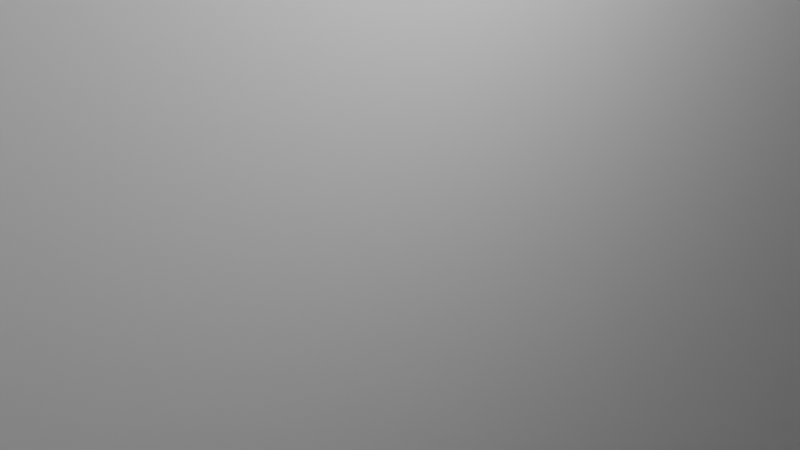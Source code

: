 # Source: BarcoComMedidas.blend  (saved by Blender 3.1.7; exported with 4.5.12 LTS)
import bpy
from mathutils import Matrix  # noqa: F401  (used for matrix-valued properties, if any)

bpy.ops.wm.read_factory_settings(use_empty=True)
scene = bpy.context.scene
scene.name = 'Scene'

# ---- collections
col_collection = bpy.data.collections.new('Collection'); scene.collection.children.link(col_collection)

# ---- world
world_world = bpy.data.worlds.new('World'); scene.world = world_world
world_world.use_nodes = True; world_world.node_tree.nodes.clear()
_N = world_world.node_tree.nodes; _L = world_world.node_tree.links
n0 = _N.new('ShaderNodeOutputWorld'); n0.name = 'World Output'; n0.location = (300, 300)
n1 = _N.new('ShaderNodeBackground'); n1.name = 'Background'; n1.location = (10, 300)
n1.inputs[0].default_value = (0.05088, 0.05088, 0.05088, 1.0)
_L.new(n1.outputs[0], n0.inputs[0])
n0.is_active_output = True
world_world.color = (0.05088, 0.05088, 0.05088)
world_world.use_sun_shadow = False
world_world.sun_shadow_jitter_overblur = 0.0

# ---- cameras
cam_camera = bpy.data.cameras.new('Camera')
cam_camera.clip_end = 100.0
cam_camera.ortho_scale = 7.314

# ---- lights
light_light = bpy.data.lights.new('Light', 'POINT')
light_light.transmission_factor = 0.0
light_light.energy = 1000.0
light_light.shadow_soft_size = 0.1
light_light.shadow_maximum_resolution = 0.006
light_light.use_absolute_resolution = True

# ---- meshes
me_cube = bpy.data.meshes.new('Cube')
me_cube.from_pydata([(-0.9527, -1.0, -1.008), (-1.0, -1.0, 1.0), (-0.9527, 1.0, -1.008), (-1.0, 1.0, 1.0), (0.9823, -1.0, -0.9461), (1.0, -1.0, 1.0), (0.9823, 1.0, -0.9461), (1.0, 1.0, 1.0), (0.0, 1.0, -1.0), (0.0, 1.0, 1.0), (0.0, -1.0, -1.0), (0.0, -1.0, 1.0), (-1.0, -1.0, 0.0), (-1.0, 1.0, 0.0), (1.0, 1.0, 0.0), (1.0, -1.0, 0.0), (0.0, 1.0, 0.0), (0.5, 1.0, 1.0), (0.5, -1.0, -1.0), (0.5, 1.0, -1.0), (0.5, -1.0, 1.0), (0.5, 1.0, 0.0), (0.75, 1.0, 1.0), (0.75, -1.0, -1.0), (0.75, 1.0, 0.0), (0.75, 1.0, -1.0), (0.75, -1.0, 1.0), (0.25, 1.0, -1.0), (0.25, -1.0, 1.0), (0.25, 1.0, 1.0), (0.25, -1.0, -1.0), (0.25, 1.0, 0.0), (0.125, 1.0, -1.0), (0.125, -1.0, 1.0), (0.125, 1.0, 1.0), (0.125, -1.0, -1.0), (0.125, 1.0, 0.0), (-0.5, 1.0, -1.0), (-0.5, -1.0, 1.0), (-0.5, 1.0, 1.0), (-0.5, -1.0, -1.0), (-0.5, 1.0, 0.0), (-0.25, 1.0, 1.0), (-0.25, -1.0, -1.0), (-0.25, 1.0, 0.0), (-0.25, 1.0, -1.0), (-0.25, -1.0, 1.0), (-0.375, 1.0, -1.0), (-0.375, -1.0, 1.0), (-0.375, 1.0, 1.0), (-0.375, -1.0, -1.0), (-0.375, 1.0, 0.0), (-0.125, 1.0, 1.0), (-0.125, -1.0, -1.0), (-0.125, 1.0, 0.0), (-0.125, 1.0, -1.0), (-0.125, -1.0, 1.0), (-0.75, 1.0, -1.0), (-0.75, -1.0, 1.0), (-0.75, 1.0, 1.0), (-0.75, -1.0, -1.0), (-0.75, 1.0, 0.0), (-0.625, 1.0, 1.0), (-0.625, -1.0, -1.0), (-0.625, 1.0, 0.0), (-0.625, 1.0, -1.0), (-0.625, -1.0, 1.0), (-0.875, 1.0, -1.0), (-0.875, -1.0, 1.0), (-0.875, -1.0, 0.0), (-0.875, 1.0, 1.0), (-0.875, -1.0, -1.0), (-0.875, 1.0, 0.0), (0.375, 1.0, 1.0), (0.375, -1.0, -1.0), (0.375, 1.0, 0.0), (0.375, 1.0, -1.0), (0.375, -1.0, 1.0), (0.625, 1.0, -1.0), (0.625, -1.0, 1.0), (0.625, 1.0, 1.0), (0.625, -1.0, -1.0), (0.625, 1.0, 0.0), (0.875, 1.0, 1.0), (0.875, -1.0, -1.0), (0.875, 1.0, 0.0), (0.875, 1.0, -1.0), (0.875, -1.0, 1.0), (-0.9527, 1.094e-09, -1.008), (-1.0, 0.0, 1.0), (0.9823, -7.244e-09, -0.9461), (1.0, 0.0, 1.0), (0.0, 0.0, 1.0), (0.0, 0.0, -1.0), (1.0, 0.0, 0.0), (-1.0, 0.0, 0.0), (0.5, 0.0, 1.0), (0.5, 0.0, -1.0), (0.75, 0.0, 1.0), (0.75, 0.0, -1.0), (0.25, 0.0, -1.0), (0.25, 0.0, 1.0), (0.125, 0.0, -1.0), (0.125, 0.0, 1.0), (-0.5, 0.0, -1.0), (-0.5, 0.0, 1.0), (-0.25, 0.0, 1.0), (-0.25, 0.0, -1.0), (-0.375, 0.0, -1.0), (-0.375, 0.0, 1.0), (-0.125, 0.0, 1.0), (-0.125, 0.0, -1.0), (-0.75, 0.0, -1.0), (-0.75, 0.0, 1.0), (-0.625, 0.0, 1.0), (-0.625, 0.0, -1.0), (-0.875, 0.0, -1.0), (-0.875, 0.0, 1.0), (0.375, 0.0, 1.0), (0.375, 0.0, -1.0), (0.625, 0.0, -1.0), (0.625, 0.0, 1.0), (0.875, 0.0, 1.0), (0.875, 0.0, -1.0), (-0.9764, -1.0, -0.9756), (-0.9764, 1.0, -0.9756), (-0.9764, -3.282e-09, -0.9756), (-0.9919, -1.0, -0.951), (-0.9919, 1.0, -0.951), (-0.9919, -6.58e-09, -0.951), (-1.013, -1.0, -0.9128), (-1.013, 1.0, -0.9128), (-1.013, -1.171e-08, -0.9128), (-1.034, -1.0, -0.8801), (-1.034, 1.0, -0.8801), (-1.034, -1.611e-08, -0.8801), (-1.052, -1.0, -0.8338), (-1.052, 1.0, -0.8338), (-1.052, -2.234e-08, -0.8338), (-1.068, -1.0, -0.7874), (-1.068, 1.0, -0.7874), (-1.068, -2.856e-08, -0.7874), (-1.081, -1.0, -0.7247), (-1.081, 1.0, -0.7247), (-1.081, -3.699e-08, -0.7247), (-1.084, -1.0, -0.7083), (-1.084, 1.0, -0.7083), (-1.084, -3.919e-08, -0.7083), (-1.089, -1.0, -0.6783), (-1.089, 1.0, -0.6783), (-1.089, -4.322e-08, -0.6783), (-1.096, -1.0, -0.6292), (-1.096, 1.0, -0.6292), (-1.096, -4.982e-08, -0.6292), (-1.104, -1.0, -0.542), (-1.104, 1.0, -0.542), (-1.104, -6.154e-08, -0.542), (-1.11, -1.0, -0.4329), (-1.11, 1.0, -0.4329), (-1.11, -7.62e-08, -0.4329), (-1.113, -1.0, -0.3129), (-1.113, 1.0, -0.3129), (-1.113, -9.232e-08, -0.3129), (-1.115, -1.0, -0.1547), (-1.115, 1.0, -0.1547), (-1.115, -1.136e-07, -0.1547), (-1.116, -1.0, 0.04438), (-1.116, 1.0, 0.04438), (-1.116, -1.403e-07, 0.04438), (-1.116, -1.0, 0.1916), (-1.116, 1.0, 0.1916), (-1.116, -1.601e-07, 0.1916), (-1.117, -1.0, 0.5462), (-1.117, 1.0, 0.5462), (-1.117, -2.077e-07, 0.5462), (-1.118, -1.0, 1.168), (-1.118, 1.0, 1.168), (-1.118, -2.913e-07, 1.168), (-1.12, -1.0, 1.392), (-1.12, 1.0, 1.392), (-1.12, -3.213e-07, 1.392), (-1.122, -1.0, 1.719), (-1.122, 1.0, 1.719), (-1.122, -3.653e-07, 1.719), (-1.122, -1.0, 1.915), (-1.122, 1.0, 1.915), (-1.122, -3.917e-07, 1.915), (-1.096, -1.0, 1.893), (-1.096, 1.0, 1.893), (-1.096, -3.888e-07, 1.893), (-1.08, -1.0, 1.882), (-1.08, 1.0, 1.882), (-1.08, -3.873e-07, 1.882), (-1.058, -1.0, 1.863), (-1.058, 1.0, 1.863), (-1.058, -3.847e-07, 1.863), (-1.033, -1.0, 1.842), (-1.033, 1.0, 1.842), (-1.033, -3.818e-07, 1.842), (-1.018, -1.0, 1.836), (-1.018, 1.0, 1.836), (-1.018, -3.811e-07, 1.836), (-1.014, -1.0, 1.812), (-1.014, 1.0, 1.812), (-1.014, -3.778e-07, 1.812), (-1.006, -1.0, 1.776), (-1.006, 1.0, 1.776), (-1.006, -3.73e-07, 1.776), (-1.001, -1.0, 1.757), (-1.001, 1.0, 1.757), (-1.001, -3.704e-07, 1.757), (-0.9931, -1.0, 1.724), (-0.9931, 1.0, 1.724), (-0.9931, -3.66e-07, 1.724), (-0.9874, -1.0, 1.716), (-0.9874, 1.0, 1.716), (-0.9874, -3.649e-07, 1.716), (-0.9814, -1.0, 1.697), (-0.9814, 1.0, 1.697), (-0.9814, -3.624e-07, 1.697), (-0.9542, -1.0, 1.667), (-0.9542, 1.0, 1.667), (-0.9542, -3.583e-07, 1.667), (-0.9314, -1.0, 1.64), (-0.9314, 1.0, 1.64), (-0.9314, -3.547e-07, 1.64), (-0.9102, -1.0, 1.629), (-0.9102, 1.0, 1.629), (-0.9102, -3.532e-07, 1.629), (-0.8915, -1.0, 1.615), (-0.8915, 1.0, 1.615), (-0.8915, -3.514e-07, 1.615), (-0.8669, -1.0, 1.596), (-0.8669, 1.0, 1.596), (-0.8669, -3.488e-07, 1.596), (-0.8399, -1.0, 1.585), (-0.8399, 1.0, 1.585), (-0.8399, -3.473e-07, 1.585), (-0.8121, -1.0, 1.562), (-0.8121, 1.0, 1.562), (-0.8121, -3.442e-07, 1.562), (-0.7511, -1.0, 1.534), (-0.7511, 1.0, 1.534), (-0.7511, -3.405e-07, 1.534), (-0.7123, -1.0, 1.515), (-0.7123, 1.0, 1.515), (-0.7123, -3.378e-07, 1.515), (-0.6781, -1.0, 1.491), (-0.6781, 1.0, 1.491), (-0.6781, -3.347e-07, 1.491), (-0.6439, -1.0, 1.483), (-0.6439, 1.0, 1.483), (-0.6439, -3.336e-07, 1.483), (-0.6107, -1.0, 1.46), (-0.6107, 1.0, 1.46), (-0.6107, -3.305e-07, 1.46), (-0.571, -1.0, 1.44), (-0.571, 1.0, 1.44), (-0.571, -3.278e-07, 1.44), (-0.5437, -1.0, 1.424), (-0.5437, 1.0, 1.424), (-0.5437, -3.257e-07, 1.424), (-0.5113, -1.0, 1.408), (-0.5113, 1.0, 1.408), (-0.5113, -3.236e-07, 1.408), (-0.4721, -1.0, 1.397), (-0.4721, 1.0, 1.397), (-0.4721, -3.22e-07, 1.397), (-0.4453, -1.0, 1.383), (-0.4453, 1.0, 1.383), (-0.4453, -3.201e-07, 1.383), (-0.4048, -1.0, 1.373), (-0.4048, 1.0, 1.373), (-0.4048, -3.189e-07, 1.373), (-0.3731, -1.0, 1.354), (-0.3731, 1.0, 1.354), (-0.3731, -3.163e-07, 1.354), (-0.3293, -1.0, 1.335), (-0.3293, 1.0, 1.335), (-0.3293, -3.138e-07, 1.335), (-0.2976, -1.0, 1.326), (-0.2976, 1.0, 1.326), (-0.2976, -3.125e-07, 1.326), (-0.2626, -1.0, 1.307), (-0.2626, 1.0, 1.307), (-0.2626, -3.1e-07, 1.307), (-0.221, -1.0, 1.298), (-0.221, 1.0, 1.298), (-0.221, -3.087e-07, 1.298), (-0.1871, -1.0, 1.284), (-0.1871, 1.0, 1.284), (-0.1871, -3.068e-07, 1.284), (-0.1549, -1.0, 1.274), (-0.1549, 1.0, 1.274), (-0.1549, -3.056e-07, 1.274), (-0.1264, -1.0, 1.265), (-0.1264, 1.0, 1.265), (-0.1264, -3.043e-07, 1.265), (-0.09743, -1.0, 1.265), (-0.09743, 1.0, 1.265), (-0.09743, -3.043e-07, 1.265), (-0.04624, -1.0, 1.251), (-0.04624, 1.0, 1.251), (-0.04624, -3.025e-07, 1.251), (0.009684, -1.0, 1.238), (0.009684, 1.0, 1.238), (0.009684, -3.006e-07, 1.238), (0.05852, -1.0, 1.217), (0.05852, 1.0, 1.217), (0.05852, -2.979e-07, 1.217), (0.1152, -1.0, 1.197), (0.1152, 1.0, 1.197), (0.1152, -2.952e-07, 1.197), (0.194, -1.0, 1.17), (0.194, 1.0, 1.17), (0.194, -2.915e-07, 1.17), (0.2672, -1.0, 1.163), (0.2672, 1.0, 1.163), (0.2672, -2.906e-07, 1.163), (0.3421, -1.0, 1.163), (0.3421, 1.0, 1.163), (0.3421, -2.906e-07, 1.163), (0.4539, -1.0, 1.197), (0.4539, 1.0, 1.197), (0.4539, -2.952e-07, 1.197), (0.5461, -1.0, 1.21), (0.5461, 1.0, 1.21), (0.5461, -2.97e-07, 1.21), (0.6524, -1.0, 1.244), (0.6524, 1.0, 1.244), (0.6524, -3.016e-07, 1.244), (0.7493, -1.0, 1.272), (0.7493, 1.0, 1.272), (0.7493, -3.052e-07, 1.272), (0.8501, -1.0, 1.292), (0.8501, 1.0, 1.292), (0.8501, -3.079e-07, 1.292), (0.932, -1.0, 1.312), (0.932, 1.0, 1.312), (0.932, -3.107e-07, 1.312), (1.005, -1.0, 1.353), (1.005, 1.0, 1.353), (1.005, -3.161e-07, 1.353), (1.064, -1.0, 1.373), (1.064, 1.0, 1.373), (1.064, -3.189e-07, 1.373), (1.131, -1.0, 1.4), (1.131, 1.0, 1.4), (1.131, -3.225e-07, 1.4), (1.181, -1.0, 1.407), (1.181, 1.0, 1.407), (1.181, -3.234e-07, 1.407), (1.215, -1.0, 1.421), (1.215, 1.0, 1.421), (1.215, -3.253e-07, 1.421), (1.214, -1.0, 1.17), (1.214, 1.0, 1.17), (1.214, -2.915e-07, 1.17), (1.226, -1.0, 1.156), (1.226, 1.0, 1.156), (1.226, -2.897e-07, 1.156), (1.231, -1.0, 1.082), (1.231, 1.0, 1.082), (1.231, -2.797e-07, 1.082), (1.232, -1.0, 1.007), (1.232, 1.0, 1.007), (1.232, -2.697e-07, 1.007), (1.234, -1.0, 0.9363), (1.234, 1.0, 0.9363), (1.234, -2.602e-07, 0.9363), (1.235, -1.0, 0.8459), (1.235, 1.0, 0.8459), (1.235, -2.48e-07, 0.8459), (1.236, -1.0, 0.7321), (1.236, 1.0, 0.7321), (1.236, -2.327e-07, 0.7321), (1.236, -1.0, 0.5946), (1.236, 1.0, 0.5946), (1.236, -2.143e-07, 0.5946), (1.233, -1.0, 0.4689), (1.233, 1.0, 0.4689), (1.233, -1.974e-07, 0.4689), (1.228, -1.0, 0.3629), (1.228, 1.0, 0.3629), (1.228, -1.831e-07, 0.3629), (1.217, -1.0, 0.2726), (1.217, 1.0, 0.2726), (1.217, -1.71e-07, 0.2726), (1.203, -1.0, 0.198), (1.203, 1.0, 0.198), (1.203, -1.61e-07, 0.198), (1.187, -1.0, 0.1273), (1.187, 1.0, 0.1273), (1.187, -1.515e-07, 0.1273), (1.17, -1.0, 0.06838), (1.17, 1.0, 0.06838), (1.17, -1.435e-07, 0.06838), (1.152, -1.0, 0.0134), (1.152, 1.0, 0.0134), (1.152, -1.362e-07, 0.0134), (1.141, -1.0, -0.01409), (1.141, 1.0, -0.01409), (1.141, -1.325e-07, -0.01409), (1.126, -1.0, -0.07299), (1.126, 1.0, -0.07299), (1.126, -1.246e-07, -0.07299), (1.114, -1.0, -0.1398), (1.114, 1.0, -0.1398), (1.114, -1.156e-07, -0.1398), (1.095, -1.0, -0.2536), (1.095, 1.0, -0.2536), (1.095, -1.003e-07, -0.2536), (1.081, -1.0, -0.34), (1.081, 1.0, -0.34), (1.081, -8.867e-08, -0.34), (1.064, -1.0, -0.4421), (1.064, 1.0, -0.4421), (1.064, -7.495e-08, -0.4421), (1.049, -1.0, -0.5403), (1.049, 1.0, -0.5403), (1.049, -6.176e-08, -0.5403), (1.022, -1.0, -0.7092), (1.022, 1.0, -0.7092), (1.022, -3.907e-08, -0.7092), (1.006, -1.0, -0.7956), (1.006, 1.0, -0.7956), (1.006, -2.747e-08, -0.7956), (1.0, -1.0, 1.0), (0.875, -1.0, 1.0), (0.8501, -1.0, 1.292), (0.932, -1.0, 1.312), (1.005, -1.0, 1.353)], [], [(95, 89, 3, 13), (85, 83, 7, 14), (94, 91, 5, 15), (123, 90, 4, 84), (117, 89, 1, 68), (103, 92, 11, 33), (111, 93, 10, 53), (54, 52, 9, 16), (55, 54, 16, 8), (90, 94, 15, 4), (86, 85, 14, 6), (88, 95, 13, 2), (76, 75, 21, 19), (121, 96, 20, 79), (119, 97, 18, 74), (75, 73, 17, 21), (122, 98, 26, 87), (78, 82, 24, 25), (120, 99, 23, 81), (82, 80, 22, 24), (36, 34, 29, 31), (102, 100, 30, 35), (32, 36, 31, 27), (118, 101, 28, 77), (8, 16, 36, 32), (93, 102, 35, 10), (16, 9, 34, 36), (101, 103, 33, 28), (65, 64, 41, 37), (64, 62, 39, 41), (115, 104, 40, 63), (109, 105, 38, 48), (110, 106, 46, 56), (47, 51, 44, 45), (51, 49, 42, 44), (108, 107, 43, 50), (104, 108, 50, 40), (41, 39, 49, 51), (37, 41, 51, 47), (106, 109, 48, 46), (92, 110, 56, 11), (45, 44, 54, 55), (44, 42, 52, 54), (107, 111, 53, 43), (116, 112, 60, 71), (72, 70, 59, 61), (67, 72, 61, 57), (114, 113, 58, 66), (105, 114, 66, 38), (112, 115, 63, 60), (61, 59, 62, 64), (57, 61, 64, 65), (2, 13, 72, 67), (13, 3, 70, 72), (88, 116, 71, 0), (113, 117, 68, 58), (96, 118, 77, 20), (31, 29, 73, 75), (100, 119, 74, 30), (27, 31, 75, 76), (21, 17, 80, 82), (97, 120, 81, 18), (19, 21, 82, 78), (98, 121, 79, 26), (69, 71, 60, 63, 40, 50, 43, 53, 10, 35, 30, 74, 18, 81, 23, 84, 4, 15, 5, 87, 26, 79, 20, 77, 28, 33, 11, 56, 46, 48, 38, 66, 58, 68), (91, 122, 87, 5), (25, 24, 85, 86), (99, 123, 84, 23), (24, 22, 83, 85), (25, 86, 123, 99), (7, 83, 122, 91), (22, 80, 121, 98), (19, 78, 120, 97), (27, 76, 119, 100), (17, 73, 118, 96), (59, 70, 117, 113), (2, 67, 116, 88), (57, 65, 115, 112), (39, 62, 114, 105), (62, 59, 113, 114), (67, 57, 112, 116), (45, 55, 111, 107), (9, 52, 110, 92), (42, 49, 109, 106), (37, 47, 108, 104), (47, 45, 107, 108), (52, 42, 106, 110), (49, 39, 105, 109), (65, 37, 104, 115), (29, 34, 103, 101), (8, 32, 102, 93), (73, 29, 101, 118), (32, 27, 100, 102), (78, 25, 99, 120), (83, 22, 98, 122), (76, 19, 97, 119), (80, 17, 96, 121), (0, 12, 95, 88), (6, 14, 94, 90), (55, 8, 93, 111), (34, 9, 92, 103), (70, 3, 89, 117), (86, 6, 90, 123), (14, 7, 91, 94), (12, 1, 89, 95), (2, 88, 126, 125), (125, 126, 129, 128), (128, 129, 132, 131), (131, 132, 135, 134), (134, 135, 138, 137), (137, 138, 141, 140), (140, 141, 144, 143), (143, 144, 147, 146), (146, 147, 150, 149), (149, 150, 153, 152), (152, 153, 156, 155), (155, 156, 159, 158), (158, 159, 162, 161), (161, 162, 165, 164), (164, 165, 168, 167), (167, 168, 171, 170), (170, 171, 174, 173), (173, 174, 177, 176), (176, 177, 180, 179), (179, 180, 183, 182), (182, 183, 186, 185), (185, 186, 189, 188), (184, 186, 189, 187), (188, 189, 192, 191), (187, 189, 192, 190), (191, 192, 195, 194), (190, 192, 195, 193), (194, 195, 198, 197), (193, 195, 198, 196), (197, 198, 201, 200), (196, 198, 201, 199), (200, 201, 204, 203), (199, 201, 204, 202), (203, 204, 207, 206), (202, 204, 207, 205), (206, 207, 210, 209), (205, 207, 210, 208), (209, 210, 213, 212), (208, 210, 213, 211), (212, 213, 216, 215), (211, 213, 216, 214), (215, 216, 219, 218), (214, 216, 219, 217), (218, 219, 222, 221), (217, 219, 222, 220), (221, 222, 225, 224), (220, 222, 225, 223), (224, 225, 228, 227), (223, 225, 228, 226), (227, 228, 231, 230), (226, 228, 231, 229), (230, 231, 234, 233), (229, 231, 234, 232), (233, 234, 237, 236), (232, 234, 237, 235), (236, 237, 240, 239), (235, 237, 240, 238), (239, 240, 243, 242), (238, 240, 243, 241), (242, 243, 246, 245), (241, 243, 246, 244), (245, 246, 249, 248), (244, 246, 249, 247), (248, 249, 252, 251), (247, 249, 252, 250), (251, 252, 255, 254), (250, 252, 255, 253), (254, 255, 258, 257), (253, 255, 258, 256), (257, 258, 261, 260), (256, 258, 261, 259), (260, 261, 264, 263), (259, 261, 264, 262), (263, 264, 267, 266), (262, 264, 267, 265), (266, 267, 270, 269), (265, 267, 270, 268), (269, 270, 273, 272), (268, 270, 273, 271), (272, 273, 276, 275), (271, 273, 276, 274), (275, 276, 279, 278), (274, 276, 279, 277), (278, 279, 282, 281), (277, 279, 282, 280), (281, 282, 285, 284), (280, 282, 285, 283), (284, 285, 288, 287), (283, 285, 288, 286), (287, 288, 291, 290), (286, 288, 291, 289), (290, 291, 294, 293), (289, 291, 294, 292), (293, 294, 297, 296), (292, 294, 297, 295), (296, 297, 300, 299), (295, 297, 300, 298), (299, 300, 303, 302), (298, 300, 303, 301), (302, 303, 306, 305), (301, 303, 306, 304), (305, 306, 309, 308), (304, 306, 309, 307), (308, 309, 312, 311), (307, 309, 312, 310), (311, 312, 315, 314), (310, 312, 315, 313), (314, 315, 318, 317), (313, 315, 318, 316), (317, 318, 321, 320), (316, 318, 321, 319), (320, 321, 324, 323), (319, 321, 324, 322), (323, 324, 327, 326), (322, 324, 327, 325), (326, 327, 330, 329), (325, 327, 330, 328), (329, 330, 333, 332), (328, 330, 333, 331), (332, 333, 336, 335), (331, 333, 336, 334), (335, 336, 339, 338), (334, 336, 339, 337), (338, 339, 342, 341), (337, 339, 342, 340), (341, 342, 345, 344), (340, 342, 345, 343), (344, 345, 348, 347), (343, 345, 348, 346), (347, 348, 351, 350), (346, 348, 351, 349), (350, 351, 354, 353), (349, 351, 354, 352), (353, 354, 357, 356), (352, 354, 357, 355), (356, 357, 360, 359), (355, 357, 360, 358), (359, 360, 363, 362), (358, 360, 363, 361), (362, 363, 366, 365), (361, 363, 366, 364), (365, 366, 369, 368), (364, 366, 369, 367), (368, 369, 372, 371), (367, 369, 372, 370), (371, 372, 375, 374), (370, 372, 375, 373), (374, 375, 378, 377), (373, 375, 378, 376), (377, 378, 381, 380), (376, 378, 381, 379), (380, 381, 384, 383), (379, 381, 384, 382), (383, 384, 387, 386), (382, 384, 387, 385), (386, 387, 390, 389), (385, 387, 390, 388), (389, 390, 393, 392), (388, 390, 393, 391), (392, 393, 396, 395), (391, 393, 396, 394), (395, 396, 399, 398), (394, 396, 399, 397), (398, 399, 402, 401), (397, 399, 402, 400), (401, 402, 405, 404), (400, 402, 405, 403), (404, 405, 408, 407), (403, 405, 408, 406), (407, 408, 411, 410), (406, 408, 411, 409), (410, 411, 414, 413), (409, 411, 414, 412), (413, 414, 417, 416), (412, 414, 417, 415), (416, 417, 420, 419), (415, 417, 420, 418), (419, 420, 423, 422), (418, 420, 423, 421), (422, 423, 426, 425), (421, 423, 426, 424), (425, 426, 90, 6), (424, 426, 90, 4), (90, 4, 6), (5, 340, 343, 346, 349, 352, 355, 358, 361, 364, 367, 370, 373, 376, 379, 382, 385, 388, 391, 394, 397, 400, 403, 406, 409, 412, 415, 418, 421, 424, 15), (15, 4, 424, 421, 418, 415, 412, 409, 406, 403, 400, 397, 394, 391, 388, 385, 382, 379, 376, 373, 370, 367, 364, 361, 358, 355, 352, 349, 346, 343, 340, 5), (14, 7, 341, 344, 347, 350, 353, 356, 359, 362, 365, 368, 371, 374, 377, 380, 383, 386, 389, 392, 395, 398, 401, 404, 407, 410, 413, 416, 419, 422, 425, 6), (69, 68, 1, 226, 223, 220, 217, 214, 211, 208, 205, 202, 199, 196, 193, 190, 187, 184, 181, 178, 175, 172, 169, 166, 163, 160, 157, 154, 151, 148, 145, 142, 139, 136, 133, 130, 127, 124, 0, 71), (87, 334, 331, 328, 325, 322, 77, 20, 79, 26), (58, 68, 1, 226, 229, 232, 235, 238, 241, 244, 247, 66), (28, 33, 11, 56, 292, 295, 298, 301, 304, 307, 310, 313, 316, 319, 322, 77), (46, 48, 38, 66, 247, 250, 253, 256, 259, 262, 265, 268, 271, 274, 277, 280, 283, 286, 289, 292, 56), (87, 334, 429, 428), (431, 427, 428, 429, 430), (334, 337, 430, 429), (340, 5, 427, 431), (337, 340, 431, 430), (5, 87, 428, 427), (68, 58, 66, 247, 226, 1), (0, 88, 126, 129, 132, 135, 138, 141, 144, 147, 150, 153, 156, 159, 162, 165, 168, 171, 174, 177, 180, 183, 186, 184, 181, 178, 175, 172, 169, 166, 163, 160, 157, 154, 151, 148, 145, 142, 139, 136, 133, 130, 127, 124), (189, 186, 184, 190, 192), (356, 353, 350, 392, 389, 386, 383, 380, 377, 374, 371, 368, 365, 362, 359)])
_uv = me_cube.uv_layers.new(name='UVMap')
_uv.uv.foreach_set('vector', [0.5, 0.125, 0.625, 0.125, 0.625, 0.25, 0.5, 0.25, 0.5, 0.4844, 0.625, 0.4844, 0.625, 0.5, 0.5, 0.5, 0.5, 0.625, 0.625, 0.625, 0.625, 0.75, 0.5, 0.75, 0.3594, 0.625, 0.375, 0.625, 0.375, 0.75, 0.3594, 0.75, 0.8594, 0.625, 0.875, 0.625, 0.875, 0.75, 0.8594, 0.75, 0.7344, 0.625, 0.75, 0.625, 0.75, 0.75, 0.7344, 0.75, 0.2344, 0.625, 0.25, 0.625, 0.25, 0.75, 0.2344, 0.75, 0.5, 0.3594, 0.625, 0.3594, 0.625, 0.375, 0.5, 0.375, 0.375, 0.3594, 0.5, 0.3594, 0.5, 0.375, 0.375, 0.375, 0.375, 0.625, 0.5, 0.625, 0.5, 0.75, 0.375, 0.75, 0.375, 0.4844, 0.5, 0.4844, 0.5, 0.5, 0.375, 0.5, 0.375, 0.125, 0.5, 0.125, 0.5, 0.25, 0.375, 0.25, 0.375, 0.4219, 0.5, 0.4219, 0.5, 0.4375, 0.375, 0.4375, 0.6719, 0.625, 0.6875, 0.625, 0.6875, 0.75, 0.6719, 0.75, 0.2969, 0.625, 0.3125, 0.625, 0.3125, 0.75, 0.2969, 0.75, 0.5, 0.4219, 0.625, 0.4219, 0.625, 0.4375, 0.5, 0.4375, 0.6406, 0.625, 0.6562, 0.625, 0.6562, 0.75, 0.6406, 0.75, 0.375, 0.4531, 0.5, 0.4531, 0.5, 0.4688, 0.375, 0.4688, 0.3281, 0.625, 0.3438, 0.625, 0.3438, 0.75, 0.3281, 0.75, 0.5, 0.4531, 0.625, 0.4531, 0.625, 0.4688, 0.5, 0.4688, 0.5, 0.3906, 0.625, 0.3906, 0.625, 0.4062, 0.5, 0.4062, 0.2656, 0.625, 0.2812, 0.625, 0.2812, 0.75, 0.2656, 0.75, 0.375, 0.3906, 0.5, 0.3906, 0.5, 0.4062, 0.375, 0.4062, 0.7031, 0.625, 0.7188, 0.625, 0.7188, 0.75, 0.7031, 0.75, 0.375, 0.375, 0.5, 0.375, 0.5, 0.3906, 0.375, 0.3906, 0.25, 0.625, 0.2656, 0.625, 0.2656, 0.75, 0.25, 0.75, 0.5, 0.375, 0.625, 0.375, 0.625, 0.3906, 0.5, 0.3906, 0.7188, 0.625, 0.7344, 0.625, 0.7344, 0.75, 0.7188, 0.75, 0.375, 0.2969, 0.5, 0.2969, 0.5, 0.3125, 0.375, 0.3125, 0.5, 0.2969, 0.625, 0.2969, 0.625, 0.3125, 0.5, 0.3125, 0.1719, 0.625, 0.1875, 0.625, 0.1875, 0.75, 0.1719, 0.75, 0.7969, 0.625, 0.8125, 0.625, 0.8125, 0.75, 0.7969, 0.75, 0.7656, 0.625, 0.7812, 0.625, 0.7812, 0.75, 0.7656, 0.75, 0.375, 0.3281, 0.5, 0.3281, 0.5, 0.3438, 0.375, 0.3438, 0.5, 0.3281, 0.625, 0.3281, 0.625, 0.3438, 0.5, 0.3438, 0.2031, 0.625, 0.2188, 0.625, 0.2188, 0.75, 0.2031, 0.75, 0.1875, 0.625, 0.2031, 0.625, 0.2031, 0.75, 0.1875, 0.75, 0.5, 0.3125, 0.625, 0.3125, 0.625, 0.3281, 0.5, 0.3281, 0.375, 0.3125, 0.5, 0.3125, 0.5, 0.3281, 0.375, 0.3281, 0.7812, 0.625, 0.7969, 0.625, 0.7969, 0.75, 0.7812, 0.75, 0.75, 0.625, 0.7656, 0.625, 0.7656, 0.75, 0.75, 0.75, 0.375, 0.3438, 0.5, 0.3438, 0.5, 0.3594, 0.375, 0.3594, 0.5, 0.3438, 0.625, 0.3438, 0.625, 0.3594, 0.5, 0.3594, 0.2188, 0.625, 0.2344, 0.625, 0.2344, 0.75, 0.2188, 0.75, 0.1406, 0.625, 0.1562, 0.625, 0.1562, 0.75, 0.1406, 0.75, 0.5, 0.2656, 0.625, 0.2656, 0.625, 0.2812, 0.5, 0.2812, 0.375, 0.2656, 0.5, 0.2656, 0.5, 0.2812, 0.375, 0.2812, 0.8281, 0.625, 0.8438, 0.625, 0.8438, 0.75, 0.8281, 0.75, 0.8125, 0.625, 0.8281, 0.625, 0.8281, 0.75, 0.8125, 0.75, 0.1562, 0.625, 0.1719, 0.625, 0.1719, 0.75, 0.1562, 0.75, 0.5, 0.2812, 0.625, 0.2812, 0.625, 0.2969, 0.5, 0.2969, 0.375, 0.2812, 0.5, 0.2812, 0.5, 0.2969, 0.375, 0.2969, 0.375, 0.25, 0.5, 0.25, 0.5, 0.2656, 0.375, 0.2656, 0.5, 0.25, 0.625, 0.25, 0.625, 0.2656, 0.5, 0.2656, 0.125, 0.625, 0.1406, 0.625, 0.1406, 0.75, 0.125, 0.75, 0.8438, 0.625, 0.8594, 0.625, 0.8594, 0.75, 0.8438, 0.75, 0.6875, 0.625, 0.7031, 0.625, 0.7031, 0.75, 0.6875, 0.75, 0.5, 0.4062, 0.625, 0.4062, 0.625, 0.4219, 0.5, 0.4219, 0.2812, 0.625, 0.2969, 0.625, 0.2969, 0.75, 0.2812, 0.75, 0.375, 0.4062, 0.5, 0.4062, 0.5, 0.4219, 0.375, 0.4219, 0.5, 0.4375, 0.625, 0.4375, 0.625, 0.4531, 0.5, 0.4531, 0.3125, 0.625, 0.3281, 0.625, 0.3281, 0.75, 0.3125, 0.75, 0.375, 0.4375, 0.5, 0.4375, 0.5, 0.4531, 0.375, 0.4531, 0.6562, 0.625, 0.6719, 0.625, 0.6719, 0.75, 0.6562, 0.75, 0.5, 0.9844, 0.375, 0.9844, 0.375, 0.9688, 0.375, 0.9531, 0.375, 0.9375, 0.375, 0.9219, 0.375, 0.9062, 0.375, 0.8906, 0.375, 0.875, 0.375, 0.8594, 0.375, 0.8438, 0.375, 0.8281, 0.375, 0.8125, 0.375, 0.7969, 0.375, 0.7812, 0.375, 0.7656, 0.375, 0.75, 0.5, 0.75, 0.625, 0.75, 0.625, 0.7656, 0.625, 0.7812, 0.625, 0.7969, 0.625, 0.8125, 0.625, 0.8281, 0.625, 0.8438, 0.625, 0.8594, 0.625, 0.875, 0.625, 0.8906, 0.625, 0.9062, 0.625, 0.9219, 0.625, 0.9375, 0.625, 0.9531, 0.625, 0.9688, 0.625, 0.9844, 0.625, 0.625, 0.6406, 0.625, 0.6406, 0.75, 0.625, 0.75, 0.375, 0.4688, 0.5, 0.4688, 0.5, 0.4844, 0.375, 0.4844, 0.3438, 0.625, 0.3594, 0.625, 0.3594, 0.75, 0.3438, 0.75, 0.5, 0.4688, 0.625, 0.4688, 0.625, 0.4844, 0.5, 0.4844, 0.3438, 0.5, 0.3594, 0.5, 0.3594, 0.625, 0.3438, 0.625, 0.625, 0.5, 0.6406, 0.5, 0.6406, 0.625, 0.625, 0.625, 0.6562, 0.5, 0.6719, 0.5, 0.6719, 0.625, 0.6562, 0.625, 0.3125, 0.5, 0.3281, 0.5, 0.3281, 0.625, 0.3125, 0.625, 0.2812, 0.5, 0.2969, 0.5, 0.2969, 0.625, 0.2812, 0.625, 0.6875, 0.5, 0.7031, 0.5, 0.7031, 0.625, 0.6875, 0.625, 0.8438, 0.5, 0.8594, 0.5, 0.8594, 0.625, 0.8438, 0.625, 0.125, 0.5, 0.1406, 0.5, 0.1406, 0.625, 0.125, 0.625, 0.1562, 0.5, 0.1719, 0.5, 0.1719, 0.625, 0.1562, 0.625, 0.8125, 0.5, 0.8281, 0.5, 0.8281, 0.625, 0.8125, 0.625, 0.8281, 0.5, 0.8438, 0.5, 0.8438, 0.625, 0.8281, 0.625, 0.1406, 0.5, 0.1562, 0.5, 0.1562, 0.625, 0.1406, 0.625, 0.2188, 0.5, 0.2344, 0.5, 0.2344, 0.625, 0.2188, 0.625, 0.75, 0.5, 0.7656, 0.5, 0.7656, 0.625, 0.75, 0.625, 0.7812, 0.5, 0.7969, 0.5, 0.7969, 0.625, 0.7812, 0.625, 0.1875, 0.5, 0.2031, 0.5, 0.2031, 0.625, 0.1875, 0.625, 0.2031, 0.5, 0.2188, 0.5, 0.2188, 0.625, 0.2031, 0.625, 0.7656, 0.5, 0.7812, 0.5, 0.7812, 0.625, 0.7656, 0.625, 0.7969, 0.5, 0.8125, 0.5, 0.8125, 0.625, 0.7969, 0.625, 0.1719, 0.5, 0.1875, 0.5, 0.1875, 0.625, 0.1719, 0.625, 0.7188, 0.5, 0.7344, 0.5, 0.7344, 0.625, 0.7188, 0.625, 0.25, 0.5, 0.2656, 0.5, 0.2656, 0.625, 0.25, 0.625, 0.7031, 0.5, 0.7188, 0.5, 0.7188, 0.625, 0.7031, 0.625, 0.2656, 0.5, 0.2812, 0.5, 0.2812, 0.625, 0.2656, 0.625, 0.3281, 0.5, 0.3438, 0.5, 0.3438, 0.625, 0.3281, 0.625, 0.6406, 0.5, 0.6562, 0.5, 0.6562, 0.625, 0.6406, 0.625, 0.2969, 0.5, 0.3125, 0.5, 0.3125, 0.625, 0.2969, 0.625, 0.6719, 0.5, 0.6875, 0.5, 0.6875, 0.625, 0.6719, 0.625, 0.375, 0.0, 0.5, 0.0, 0.5, 0.125, 0.375, 0.125, 0.375, 0.5, 0.5, 0.5, 0.5, 0.625, 0.375, 0.625, 0.2344, 0.5, 0.25, 0.5, 0.25, 0.625, 0.2344, 0.625, 0.7344, 0.5, 0.75, 0.5, 0.75, 0.625, 0.7344, 0.625, 0.8594, 0.5, 0.875, 0.5, 0.875, 0.625, 0.8594, 0.625, 0.3594, 0.5, 0.375, 0.5, 0.375, 0.625, 0.3594, 0.625, 0.5, 0.5, 0.625, 0.5, 0.625, 0.625, 0.5, 0.625, 0.5, 0.0, 0.625, 0.0, 0.625, 0.125, 0.5, 0.125, 0.375, 0.25, 0.375, 0.125, 0.375, 0.125, 0.375, 0.25, 0.375, 0.25, 0.375, 0.125, 0.375, 0.125, 0.375, 0.25, 0.375, 0.25, 0.375, 0.125, 0.375, 0.125, 0.375, 0.25, 0.375, 0.25, 0.375, 0.125, 0.375, 0.125, 0.375, 0.25, 0.375, 0.25, 0.375, 0.125, 0.375, 0.125, 0.375, 0.25, 0.375, 0.25, 0.375, 0.125, 0.375, 0.125, 0.375, 0.25, 0.375, 0.25, 0.375, 0.125, 0.375, 0.125, 0.375, 0.25, 0.375, 0.25, 0.375, 0.125, 0.375, 0.125, 0.375, 0.25, 0.375, 0.25, 0.375, 0.125, 0.375, 0.125, 0.375, 0.25, 0.375, 0.25, 0.375, 0.125, 0.375, 0.125, 0.375, 0.25, 0.375, 0.25, 0.375, 0.125, 0.375, 0.125, 0.375, 0.25, 0.375, 0.25, 0.375, 0.125, 0.375, 0.125, 0.375, 0.25, 0.375, 0.25, 0.375, 0.125, 0.375, 0.125, 0.375, 0.25, 0.375, 0.25, 0.375, 0.125, 0.375, 0.125, 0.375, 0.25, 0.375, 0.25, 0.375, 0.125, 0.375, 0.125, 0.375, 0.25, 0.375, 0.25, 0.375, 0.125, 0.375, 0.125, 0.375, 0.25, 0.375, 0.25, 0.375, 0.125, 0.375, 0.125, 0.375, 0.25, 0.375, 0.25, 0.375, 0.125, 0.375, 0.125, 0.375, 0.25, 0.375, 0.25, 0.375, 0.125, 0.375, 0.125, 0.375, 0.25, 0.375, 0.25, 0.375, 0.125, 0.375, 0.125, 0.375, 0.25, 0.375, 0.25, 0.375, 0.125, 0.375, 0.125, 0.375, 0.25, 0.375, 0.25, 0.375, 0.125, 0.375, 0.125, 0.375, 0.25, 0.125, 0.75, 0.125, 0.625, 0.125, 0.625, 0.125, 0.75, 0.375, 0.25, 0.375, 0.125, 0.375, 0.125, 0.375, 0.25, 0.125, 0.75, 0.125, 0.625, 0.125, 0.625, 0.125, 0.75, 0.375, 0.25, 0.375, 0.125, 0.375, 0.125, 0.375, 0.25, 0.125, 0.75, 0.125, 0.625, 0.125, 0.625, 0.125, 0.75, 0.375, 0.25, 0.375, 0.125, 0.375, 0.125, 0.375, 0.25, 0.125, 0.75, 0.125, 0.625, 0.125, 0.625, 0.125, 0.75, 0.375, 0.25, 0.375, 0.125, 0.375, 0.125, 0.375, 0.25, 0.125, 0.75, 0.125, 0.625, 0.125, 0.625, 0.125, 0.75, 0.375, 0.25, 0.375, 0.125, 0.375, 0.125, 0.375, 0.25, 0.125, 0.75, 0.125, 0.625, 0.125, 0.625, 0.125, 0.75, 0.375, 0.25, 0.375, 0.125, 0.375, 0.125, 0.375, 0.25, 0.125, 0.75, 0.125, 0.625, 0.125, 0.625, 0.125, 0.75, 0.375, 0.25, 0.375, 0.125, 0.375, 0.125, 0.375, 0.25, 0.125, 0.75, 0.125, 0.625, 0.125, 0.625, 0.125, 0.75, 0.375, 0.25, 0.375, 0.125, 0.375, 0.125, 0.375, 0.25, 0.125, 0.75, 0.125, 0.625, 0.125, 0.625, 0.125, 0.75, 0.375, 0.25, 0.375, 0.125, 0.375, 0.125, 0.375, 0.25, 0.125, 0.75, 0.125, 0.625, 0.125, 0.625, 0.125, 0.75, 0.375, 0.25, 0.375, 0.125, 0.375, 0.125, 0.375, 0.25, 0.125, 0.75, 0.125, 0.625, 0.125, 0.625, 0.125, 0.75, 0.375, 0.25, 0.375, 0.125, 0.375, 0.125, 0.375, 0.25, 0.125, 0.75, 0.125, 0.625, 0.125, 0.625, 0.125, 0.75, 0.375, 0.25, 0.375, 0.125, 0.375, 0.125, 0.375, 0.25, 0.125, 0.75, 0.125, 0.625, 0.125, 0.625, 0.125, 0.75, 0.375, 0.25, 0.375, 0.125, 0.375, 0.125, 0.375, 0.25, 0.125, 0.75, 0.125, 0.625, 0.125, 0.625, 0.125, 0.75, 0.375, 0.25, 0.375, 0.125, 0.375, 0.125, 0.375, 0.25, 0.125, 0.75, 0.125, 0.625, 0.125, 0.625, 0.125, 0.75, 0.375, 0.25, 0.375, 0.125, 0.375, 0.125, 0.375, 0.25, 0.125, 0.75, 0.125, 0.625, 0.125, 0.625, 0.125, 0.75, 0.375, 0.25, 0.375, 0.125, 0.375, 0.125, 0.375, 0.25, 0.125, 0.75, 0.125, 0.625, 0.125, 0.625, 0.125, 0.75, 0.375, 0.25, 0.375, 0.125, 0.375, 0.125, 0.375, 0.25, 0.125, 0.75, 0.125, 0.625, 0.125, 0.625, 0.125, 0.75, 0.375, 0.25, 0.375, 0.125, 0.375, 0.125, 0.375, 0.25, 0.125, 0.75, 0.125, 0.625, 0.125, 0.625, 0.125, 0.75, 0.375, 0.25, 0.375, 0.125, 0.375, 0.125, 0.375, 0.25, 0.125, 0.75, 0.125, 0.625, 0.125, 0.625, 0.125, 0.75, 0.375, 0.25, 0.375, 0.125, 0.375, 0.125, 0.375, 0.25, 0.125, 0.75, 0.125, 0.625, 0.125, 0.625, 0.125, 0.75, 0.375, 0.25, 0.375, 0.125, 0.375, 0.125, 0.375, 0.25, 0.125, 0.75, 0.125, 0.625, 0.125, 0.625, 0.125, 0.75, 0.375, 0.25, 0.375, 0.125, 0.375, 0.125, 0.375, 0.25, 0.125, 0.75, 0.125, 0.625, 0.125, 0.625, 0.125, 0.75, 0.375, 0.25, 0.375, 0.125, 0.375, 0.125, 0.375, 0.25, 0.125, 0.75, 0.125, 0.625, 0.125, 0.625, 0.125, 0.75, 0.375, 0.25, 0.375, 0.125, 0.375, 0.125, 0.375, 0.25, 0.125, 0.75, 0.125, 0.625, 0.125, 0.625, 0.125, 0.75, 0.375, 0.25, 0.375, 0.125, 0.375, 0.125, 0.375, 0.25, 0.125, 0.75, 0.125, 0.625, 0.125, 0.625, 0.125, 0.75, 0.375, 0.25, 0.375, 0.125, 0.375, 0.125, 0.375, 0.25, 0.125, 0.75, 0.125, 0.625, 0.125, 0.625, 0.125, 0.75, 0.375, 0.25, 0.375, 0.125, 0.375, 0.125, 0.375, 0.25, 0.125, 0.75, 0.125, 0.625, 0.125, 0.625, 0.125, 0.75, 0.375, 0.25, 0.375, 0.125, 0.375, 0.125, 0.375, 0.25, 0.125, 0.75, 0.125, 0.625, 0.125, 0.625, 0.125, 0.75, 0.375, 0.25, 0.375, 0.125, 0.375, 0.125, 0.375, 0.25, 0.125, 0.75, 0.125, 0.625, 0.125, 0.625, 0.125, 0.75, 0.375, 0.25, 0.375, 0.125, 0.375, 0.125, 0.375, 0.25, 0.125, 0.75, 0.125, 0.625, 0.125, 0.625, 0.125, 0.75, 0.375, 0.25, 0.375, 0.125, 0.375, 0.125, 0.375, 0.25, 0.125, 0.75, 0.125, 0.625, 0.125, 0.625, 0.125, 0.75, 0.375, 0.25, 0.375, 0.125, 0.375, 0.125, 0.375, 0.25, 0.125, 0.75, 0.125, 0.625, 0.125, 0.625, 0.125, 0.75, 0.375, 0.25, 0.375, 0.125, 0.375, 0.125, 0.375, 0.25, 0.125, 0.75, 0.125, 0.625, 0.125, 0.625, 0.125, 0.75, 0.375, 0.25, 0.375, 0.125, 0.375, 0.125, 0.375, 0.25, 0.125, 0.75, 0.125, 0.625, 0.125, 0.625, 0.125, 0.75, 0.375, 0.25, 0.375, 0.125, 0.375, 0.125, 0.375, 0.25, 0.125, 0.75, 0.125, 0.625, 0.125, 0.625, 0.125, 0.75, 0.375, 0.25, 0.375, 0.125, 0.375, 0.125, 0.375, 0.25, 0.125, 0.75, 0.125, 0.625, 0.125, 0.625, 0.125, 0.75, 0.375, 0.25, 0.375, 0.125, 0.375, 0.125, 0.375, 0.25, 0.125, 0.75, 0.125, 0.625, 0.125, 0.625, 0.125, 0.75, 0.375, 0.25, 0.375, 0.125, 0.375, 0.125, 0.375, 0.25, 0.125, 0.75, 0.125, 0.625, 0.125, 0.625, 0.125, 0.75, 0.375, 0.25, 0.375, 0.125, 0.375, 0.125, 0.375, 0.25, 0.125, 0.75, 0.125, 0.625, 0.125, 0.625, 0.125, 0.75, 0.375, 0.25, 0.375, 0.125, 0.375, 0.125, 0.375, 0.25, 0.125, 0.75, 0.125, 0.625, 0.125, 0.625, 0.125, 0.75, 0.375, 0.25, 0.375, 0.125, 0.375, 0.125, 0.375, 0.25, 0.125, 0.75, 0.125, 0.625, 0.125, 0.625, 0.125, 0.75, 0.375, 0.25, 0.375, 0.125, 0.375, 0.125, 0.375, 0.25, 0.125, 0.75, 0.125, 0.625, 0.125, 0.625, 0.125, 0.75, 0.375, 0.25, 0.375, 0.125, 0.375, 0.125, 0.375, 0.25, 0.125, 0.75, 0.125, 0.625, 0.125, 0.625, 0.125, 0.75, 0.375, 0.25, 0.375, 0.125, 0.375, 0.125, 0.375, 0.25, 0.125, 0.75, 0.125, 0.625, 0.125, 0.625, 0.125, 0.75, 0.375, 0.25, 0.375, 0.125, 0.375, 0.125, 0.375, 0.25, 0.125, 0.75, 0.125, 0.625, 0.125, 0.625, 0.125, 0.75, 0.375, 0.25, 0.375, 0.125, 0.375, 0.125, 0.375, 0.25, 0.125, 0.75, 0.125, 0.625, 0.125, 0.625, 0.125, 0.75, 0.375, 0.25, 0.375, 0.125, 0.375, 0.125, 0.375, 0.25, 0.125, 0.75, 0.125, 0.625, 0.125, 0.625, 0.125, 0.75, 0.375, 0.25, 0.375, 0.125, 0.375, 0.125, 0.375, 0.25, 0.125, 0.75, 0.125, 0.625, 0.125, 0.625, 0.125, 0.75, 0.375, 0.25, 0.375, 0.125, 0.375, 0.125, 0.375, 0.25, 0.125, 0.75, 0.125, 0.625, 0.125, 0.625, 0.125, 0.75, 0.375, 0.25, 0.375, 0.125, 0.375, 0.125, 0.375, 0.25, 0.125, 0.75, 0.125, 0.625, 0.125, 0.625, 0.125, 0.75, 0.375, 0.25, 0.375, 0.125, 0.375, 0.125, 0.375, 0.25, 0.125, 0.75, 0.125, 0.625, 0.125, 0.625, 0.125, 0.75, 0.375, 0.25, 0.375, 0.125, 0.375, 0.125, 0.375, 0.25, 0.125, 0.75, 0.125, 0.625, 0.125, 0.625, 0.125, 0.75, 0.375, 0.25, 0.375, 0.125, 0.375, 0.125, 0.375, 0.25, 0.125, 0.75, 0.125, 0.625, 0.125, 0.625, 0.125, 0.75, 0.375, 0.25, 0.375, 0.125, 0.375, 0.125, 0.375, 0.25, 0.125, 0.75, 0.125, 0.625, 0.125, 0.625, 0.125, 0.75, 0.375, 0.25, 0.375, 0.125, 0.375, 0.125, 0.375, 0.25, 0.125, 0.75, 0.125, 0.625, 0.125, 0.625, 0.125, 0.75, 0.375, 0.25, 0.375, 0.125, 0.375, 0.125, 0.375, 0.25, 0.125, 0.75, 0.125, 0.625, 0.125, 0.625, 0.125, 0.75, 0.375, 0.25, 0.375, 0.125, 0.375, 0.125, 0.375, 0.25, 0.125, 0.75, 0.125, 0.625, 0.125, 0.625, 0.125, 0.75, 0.375, 0.25, 0.375, 0.125, 0.375, 0.125, 0.375, 0.25, 0.125, 0.75, 0.125, 0.625, 0.125, 0.625, 0.125, 0.75, 0.375, 0.25, 0.375, 0.125, 0.375, 0.125, 0.375, 0.25, 0.125, 0.75, 0.125, 0.625, 0.125, 0.625, 0.125, 0.75, 0.375, 0.25, 0.375, 0.125, 0.375, 0.125, 0.375, 0.25, 0.125, 0.75, 0.125, 0.625, 0.125, 0.625, 0.125, 0.75, 0.375, 0.25, 0.375, 0.125, 0.375, 0.125, 0.375, 0.25, 0.125, 0.75, 0.125, 0.625, 0.125, 0.625, 0.125, 0.75, 0.375, 0.25, 0.375, 0.125, 0.375, 0.125, 0.375, 0.25, 0.125, 0.75, 0.125, 0.625, 0.125, 0.625, 0.125, 0.75, 0.375, 0.25, 0.375, 0.125, 0.375, 0.125, 0.375, 0.25, 0.125, 0.75, 0.125, 0.625, 0.125, 0.625, 0.125, 0.75, 0.375, 0.25, 0.375, 0.125, 0.375, 0.125, 0.375, 0.25, 0.125, 0.75, 0.125, 0.625, 0.125, 0.625, 0.125, 0.75, 0.375, 0.25, 0.375, 0.125, 0.375, 0.125, 0.375, 0.25, 0.125, 0.75, 0.125, 0.625, 0.125, 0.625, 0.125, 0.75, 0.375, 0.25, 0.375, 0.125, 0.375, 0.125, 0.375, 0.25, 0.125, 0.75, 0.125, 0.625, 0.125, 0.625, 0.125, 0.75, 0.375, 0.25, 0.375, 0.125, 0.375, 0.125, 0.375, 0.25, 0.125, 0.75, 0.125, 0.625, 0.125, 0.625, 0.125, 0.75, 0.375, 0.25, 0.375, 0.125, 0.375, 0.125, 0.375, 0.25, 0.125, 0.75, 0.125, 0.625, 0.125, 0.625, 0.125, 0.75, 0.375, 0.25, 0.375, 0.125, 0.375, 0.125, 0.375, 0.25, 0.125, 0.75, 0.125, 0.625, 0.125, 0.625, 0.125, 0.75, 0.375, 0.25, 0.375, 0.125, 0.375, 0.125, 0.375, 0.25, 0.125, 0.75, 0.125, 0.625, 0.125, 0.625, 0.125, 0.75, 0.375, 0.25, 0.375, 0.125, 0.375, 0.125, 0.375, 0.25, 0.125, 0.75, 0.125, 0.625, 0.125, 0.625, 0.125, 0.75, 0.375, 0.25, 0.375, 0.125, 0.375, 0.125, 0.375, 0.25, 0.125, 0.75, 0.125, 0.625, 0.125, 0.625, 0.125, 0.75, 0.375, 0.25, 0.375, 0.125, 0.375, 0.125, 0.375, 0.25, 0.125, 0.75, 0.125, 0.625, 0.125, 0.625, 0.125, 0.75, 0.375, 0.25, 0.375, 0.125, 0.375, 0.125, 0.375, 0.25, 0.125, 0.75, 0.125, 0.625, 0.125, 0.625, 0.125, 0.75, 0.375, 0.25, 0.375, 0.125, 0.375, 0.125, 0.375, 0.25, 0.125, 0.75, 0.125, 0.625, 0.125, 0.625, 0.125, 0.75, 0.375, 0.25, 0.375, 0.125, 0.375, 0.125, 0.375, 0.25, 0.125, 0.75, 0.125, 0.625, 0.125, 0.625, 0.125, 0.75, 0.375, 0.25, 0.375, 0.125, 0.375, 0.125, 0.375, 0.25, 0.125, 0.75, 0.125, 0.625, 0.125, 0.625, 0.125, 0.75, 0.375, 0.25, 0.375, 0.125, 0.375, 0.125, 0.375, 0.25, 0.125, 0.75, 0.125, 0.625, 0.125, 0.625, 0.125, 0.75, 0.375, 0.25, 0.375, 0.125, 0.375, 0.125, 0.375, 0.25, 0.125, 0.75, 0.125, 0.625, 0.125, 0.625, 0.125, 0.75, 0.375, 0.25, 0.375, 0.125, 0.375, 0.125, 0.375, 0.25, 0.125, 0.75, 0.125, 0.625, 0.125, 0.625, 0.125, 0.75, 0.375, 0.625, 0.375, 0.75, 0.375, 0.5, 0.625, 0.75, 0.125, 0.75, 0.125, 0.75, 0.125, 0.75, 0.125, 0.75, 0.125, 0.75, 0.125, 0.75, 0.125, 0.75, 0.125, 0.75, 0.125, 0.75, 0.125, 0.75, 0.125, 0.75, 0.125, 0.75, 0.125, 0.75, 0.125, 0.75, 0.125, 0.75, 0.125, 0.75, 0.125, 0.75, 0.125, 0.75, 0.125, 0.75, 0.125, 0.75, 0.125, 0.75, 0.125, 0.75, 0.125, 0.75, 0.125, 0.75, 0.125, 0.75, 0.125, 0.75, 0.125, 0.75, 0.125, 0.75, 0.125, 0.75, 0.5, 0.75, 0.5, 0.75, 0.375, 0.75, 0.125, 0.75, 0.125, 0.75, 0.125, 0.75, 0.125, 0.75, 0.125, 0.75, 0.125, 0.75, 0.125, 0.75, 0.125, 0.75, 0.125, 0.75, 0.125, 0.75, 0.125, 0.75, 0.125, 0.75, 0.125, 0.75, 0.125, 0.75, 0.125, 0.75, 0.125, 0.75, 0.125, 0.75, 0.125, 0.75, 0.125, 0.75, 0.125, 0.75, 0.125, 0.75, 0.125, 0.75, 0.125, 0.75, 0.125, 0.75, 0.125, 0.75, 0.125, 0.75, 0.125, 0.75, 0.125, 0.75, 0.125, 0.75, 0.625, 0.75, 0.0, 0.0, 0.0, 0.0, 0.0, 0.0, 0.0, 0.0, 0.0, 0.0, 0.0, 0.0, 0.0, 0.0, 0.0, 0.0, 0.0, 0.0, 0.0, 0.0, 0.0, 0.0, 0.0, 0.0, 0.0, 0.0, 0.0, 0.0, 0.0, 0.0, 0.0, 0.0, 0.0, 0.0, 0.0, 0.0, 0.0, 0.0, 0.0, 0.0, 0.0, 0.0, 0.0, 0.0, 0.0, 0.0, 0.0, 0.0, 0.0, 0.0, 0.0, 0.0, 0.0, 0.0, 0.0, 0.0, 0.0, 0.0, 0.0, 0.0, 0.0, 0.0, 0.0, 0.0, 0.5, 0.9844, 0.625, 0.9844, 0.0, 0.0, 0.0, 0.0, 0.0, 0.0, 0.0, 0.0, 0.0, 0.0, 0.0, 0.0, 0.0, 0.0, 0.0, 0.0, 0.0, 0.0, 0.0, 0.0, 0.0, 0.0, 0.0, 0.0, 0.0, 0.0, 0.0, 0.0, 0.0, 0.0, 0.0, 0.0, 0.0, 0.0, 0.0, 0.0, 0.0, 0.0, 0.0, 0.0, 0.0, 0.0, 0.0, 0.0, 0.0, 0.0, 0.0, 0.0, 0.0, 0.0, 0.0, 0.0, 0.0, 0.0, 0.0, 0.0, 0.0, 0.0, 0.0, 0.0, 0.0, 0.0, 0.0, 0.0, 0.0, 0.0, 0.0, 0.0, 0.0, 0.0, 0.0, 0.0, 0.375, 1.0, 0.375, 0.9844, 0.0, 0.0, 0.125, 0.75, 0.125, 0.75, 0.125, 0.75, 0.125, 0.75, 0.125, 0.75, 0.7031, 0.75, 0.6875, 0.75, 0.6719, 0.75, 0.6562, 0.75, 0.0, 0.0, 0.0, 0.0, 0.0, 0.0, 0.0, 0.0, 0.0, 0.0, 0.0, 0.0, 0.0, 0.0, 0.0, 0.0, 0.0, 0.0, 0.0, 0.0, 0.0, 0.0, 0.0, 0.0, 0.0, 0.0, 0.0, 0.0, 0.0, 0.0, 0.0, 0.0, 0.0, 0.0, 0.0, 0.0, 0.0, 0.0, 0.0, 0.0, 0.0, 0.0, 0.0, 0.0, 0.0, 0.0, 0.0, 0.0, 0.0, 0.0, 0.0, 0.0, 0.0, 0.0, 0.0, 0.0, 0.0, 0.0, 0.0, 0.0, 0.0, 0.0, 0.0, 0.0, 0.0, 0.0, 0.0, 0.0, 0.0, 0.0, 0.0, 0.0, 0.0, 0.0, 0.0, 0.0, 0.0, 0.0, 0.0, 0.0, 0.0, 0.0, 0.0, 0.0, 0.0, 0.0, 0.0, 0.0, 0.0, 0.0, 0.0, 0.0, 0.0, 0.0, 0.0, 0.0, 0.0, 0.0, 0.0, 0.0, 0.125, 0.75, 0.125, 0.75, 0.0, 0.0, 0.125, 0.75, 0.625, 0.75, 0.625, 0.7656, 0.125, 0.75, 0.125, 0.75, 0.125, 0.75, 0.125, 0.75, 0.125, 0.75, 0.125, 0.75, 0.125, 0.75, 0.625, 0.75, 0.625, 0.75, 0.125, 0.75, 0.125, 0.75, 0.125, 0.75, 0.125, 0.75, 0.125, 0.75, 0.625, 0.75, 0.6406, 0.75, 0.6406, 0.75, 0.625, 0.75, 0.0, 0.0, 0.0, 0.0, 0.0, 0.0, 0.0, 0.0, 0.0, 0.0, 0.0, 0.0, 0.125, 0.75, 0.125, 0.625, 0.375, 0.125, 0.375, 0.125, 0.375, 0.125, 0.375, 0.125, 0.375, 0.125, 0.375, 0.125, 0.375, 0.125, 0.375, 0.125, 0.375, 0.125, 0.375, 0.125, 0.375, 0.125, 0.375, 0.125, 0.375, 0.125, 0.375, 0.125, 0.375, 0.125, 0.375, 0.125, 0.375, 0.125, 0.375, 0.125, 0.375, 0.125, 0.375, 0.125, 0.375, 0.125, 0.125, 0.75, 0.0, 0.0, 0.0, 0.0, 0.0, 0.0, 0.0, 0.0, 0.0, 0.0, 0.0, 0.0, 0.0, 0.0, 0.0, 0.0, 0.0, 0.0, 0.0, 0.0, 0.0, 0.0, 0.0, 0.0, 0.0, 0.0, 0.0, 0.0, 0.0, 0.0, 0.0, 0.0, 0.0, 0.0, 0.0, 0.0, 0.0, 0.0, 0.0, 0.0, 0.0, 0.0, 0.0, 0.0, 0.0, 0.0, 0.0, 0.0, 0.0, 0.0, 0.0, 0.0, 0.0, 0.0, 0.0, 0.0, 0.0, 0.0, 0.0, 0.0, 0.0, 0.0, 0.0, 0.0, 0.0, 0.0, 0.0, 0.0, 0.0, 0.0, 0.0, 0.0, 0.0, 0.0, 0.0, 0.0, 0.0, 0.0, 0.0, 0.0])
me_cube.use_remesh_fix_poles = True
me_cube.use_remesh_preserve_attributes = False
me_cube.update()
me_plane_001 = bpy.data.meshes.new('Plane.001')
me_plane_001.from_pydata([(0.0, 2.188, 0.0), (1.0, -1.0, 0.0), (1.0, 2.188, 0.0), (1.0, 1.0, 0.0), (0.0, -1.0, 0.0), (0.0, 1.0, 0.0), (0.0, 2.928, 0.0), (0.9815, 2.928, 0.0), (0.0, 3.427, 0.0), (0.9445, 3.427, 0.0), (0.0, 3.987, 0.0), (0.8844, 3.987, 0.0), (0.0, 4.394, 0.0), (0.778, 4.394, 0.0), (0.0, 4.729, 0.0), (0.6531, 4.729, 0.0), (0.0, 4.981, 0.0), (0.5148, 4.981, 0.0), (0.0, 5.192, 0.0), (0.3631, 5.192, 0.0), (0.0, 5.362, 0.0), (0.2181, 5.362, 0.0), (0.0, 5.496, 0.0), (0.07315, 5.496, 0.0), (0.0, 5.545, 0.0), (0.01293, 5.545, 0.0), (0.0, 5.581, 0.0), (0.01293, 5.581, 0.0), (1.0, -1.0, 0.0), (0.0, -1.0, 0.0), (1.0, -2.512, 0.0), (0.0, -2.512, 0.0), (1.0, -3.302, 0.0), (0.0, -3.302, 0.0), (0.9702, -3.776, 0.0), (0.0, -3.776, 0.0), (0.9355, -4.235, 0.0), (0.0, -4.235, 0.0), (0.8909, -4.617, 0.0), (0.0, -4.617, 0.0), (0.8437, -4.938, 0.0), (0.0, -4.938, 0.0), (0.7923, -5.281, 0.0), (0.0, -5.281, 0.0), (0.7108, -5.68, 0.0), (0.0, -5.68, 0.0), (0.6215, -5.957, 0.0), (0.0, -5.957, 0.0), (0.5144, -6.204, 0.0), (0.0, -6.204, 0.0), (0.4251, -6.335, 0.0), (0.0, -6.335, 0.0), (0.3328, -6.46, 0.0), (0.0, -6.46, 0.0), (0.3328, -6.46, 0.0), (0.2227, -6.561, 0.0), (0.0, -6.561, 0.0), (0.2227, -6.561, 0.0), (0.003575, -6.641, 0.0), (0.0, 2.188, -1.2), (0.7377, -1.0, -1.2), (0.7377, 2.188, -1.2), (0.7377, 1.0, -1.2), (0.0, -1.0, -1.2), (0.0, 1.0, -1.2), (0.0, 2.928, -1.2), (0.7192, 2.928, -1.2), (0.0, 3.427, -1.2), (0.6822, 3.427, -1.2), (0.0, 3.987, -1.2), (0.6221, 3.987, -1.2), (0.0, 4.098, -1.2), (0.5157, 4.21, -1.2), (0.0, 4.432, -1.2), (0.3908, 4.544, -1.2), (0.0, 4.684, -1.17), (0.2525, 4.796, -1.17), (1.974e-18, 5.008, -1.13), (0.1863, 5.008, -1.13), (1.974e-18, 5.178, -1.071), (0.08597, 5.178, -1.071), (1.974e-18, 5.312, -1.004), (0.1089, 5.312, -1.004), (1.974e-18, 5.393, -0.9482), (0.01293, 5.393, -0.9482), (1.974e-18, 5.429, -0.9001), (0.01293, 5.429, -0.9001), (0.7377, -1.0, -1.2), (0.0, -1.0, -1.2), (0.7377, -2.512, -1.2), (0.0, -2.512, -1.2), (0.7377, -3.302, -1.2), (0.0, -3.302, -1.2), (0.708, -3.776, -1.2), (0.0, -3.776, -1.2), (0.6732, -4.235, -1.2), (0.0, -4.235, -1.2), (0.6286, -4.617, -1.2), (0.0, -4.617, -1.2), (0.6023, -4.938, -1.2), (0.0, -4.938, -1.2), (0.5508, -5.281, -1.2), (0.0, -5.281, -1.2), (0.7108, -5.68, -0.9022), (0.0, -5.68, -0.9022), (0.6215, -5.957, -0.7162), (0.0, -5.957, -0.7162), (0.5144, -6.204, -0.586), (0.0, -6.204, -0.586), (0.4251, -6.335, -0.5364), (0.0, -6.335, -0.5364), (0.3328, -6.46, -0.4858), (0.0, -6.46, -0.4888), (0.2227, -6.561, -0.4044), (0.0, -6.561, -0.4059), (0.003575, -6.641, -0.2714), (0.0, -2.512, -0.6), (0.0, -1.0, -0.6), (0.0, 3.987, -0.6), (0.0, 4.336, -0.6), (0.0, -6.204, -0.4966), (0.0, -5.957, -0.6), (0.9554, -1.0, -0.6), (0.9554, -2.512, -0.6), (0.6215, -5.957, -0.6), (0.5144, -6.204, -0.4966), (0.6084, 4.67, -0.6), (0.7333, 4.336, -0.6), (0.0, -3.302, -0.6), (0.0, 4.67, -0.6), (0.0, -6.335, -0.5359), (0.9554, -3.302, -0.6), (0.4251, -6.335, -0.5359), (0.4701, 4.922, -0.6), (0.0, -3.776, -0.6), (0.0, 4.922, -0.6), (0.0, -6.46, -0.4842), (0.9256, -3.776, -0.6), (0.3185, 5.134, -0.6), (0.0, 1.0, -0.6), (0.0, 2.188, -0.6), (0.0, -4.235, -0.6), (0.0, 5.134, -0.6), (0.8909, -4.235, -0.6), (0.9554, 1.0, -0.6), (0.9554, -1.0, -0.6), (0.2181, 5.304, -0.6), (0.0, -4.617, -0.6), (0.0, 5.304, -0.6), (0.9554, 2.188, -0.6), (0.8462, -4.617, -0.6), (0.07315, 5.438, -0.6), (0.0, -1.0, -0.6), (0.0, -4.938, -0.6), (0.0, 5.438, -0.6), (0.7991, -4.938, -0.6), (0.9368, 2.928, -0.6), (0.01293, 5.487, -0.6), (0.0, 2.928, -0.6), (0.0, -5.281, -0.6), (0.0, 5.487, -0.6), (0.7476, -5.281, -0.6), (0.0, 5.522, -0.6), (0.01293, 5.522, -0.6), (0.8998, 3.427, -0.6), (0.0, 3.427, -0.6), (0.0, -5.68, -0.6), (0.7108, -5.68, -0.6), (0.8397, 3.987, -0.6), (0.0, -1.0, -0.3), (0.0, 4.394, -0.3), (0.0, -5.957, -0.3), (0.9762, -2.512, -0.3), (0.5144, -6.204, -0.3), (0.7542, 4.394, -0.3), (0.0, 4.729, -0.3), (0.9762, -3.302, -0.3), (0.4251, -6.335, -0.3), (0.0, 4.981, -0.3), (0.9464, -3.776, -0.3), (0.3328, -6.46, -0.3), (0.0, 2.188, -0.3), (0.0, 5.192, -0.3), (0.9117, -4.235, -0.3), (0.9762, -1.0, -0.3), (0.0, 5.362, -0.3), (0.867, -4.617, -0.3), (0.0, 5.496, -0.3), (0.7991, -4.938, -0.3), (0.0, 2.928, -0.3), (0.0, 5.545, -0.3), (0.7476, -5.281, -0.3), (0.01293, 5.581, -0.3), (0.0, 3.427, -0.3), (0.7108, -5.68, -0.3), (0.0, -2.512, -0.3), (0.0, 3.987, -0.3), (0.0, -6.204, -0.3), (0.9762, -1.0, -0.3), (0.6215, -5.957, -0.3), (0.6293, 4.729, -0.3), (0.0, -3.302, -0.3), (0.0, -6.335, -0.3), (0.491, 4.981, -0.3), (0.0, -3.776, -0.3), (0.0, -6.46, -0.3), (0.3393, 5.192, -0.3), (0.0, 1.0, -0.3), (0.3328, -6.46, -0.3), (0.0, -4.235, -0.3), (0.9762, 1.0, -0.3), (0.2181, 5.362, -0.3), (0.2227, -6.561, -0.3), (0.0, -4.617, -0.3), (0.9762, 2.188, -0.3), (0.0, -6.561, -0.3), (0.07315, 5.496, -0.3), (0.0, -1.0, -0.3), (0.0, -4.938, -0.3), (0.9577, 2.928, -0.3), (0.01293, 5.545, -0.3), (0.0, -5.281, -0.3), (0.0, 5.581, -0.3), (0.9207, 3.427, -0.3), (0.0, -5.68, -0.3), (0.8606, 3.987, -0.3), (0.0, -2.512, -0.8999), (0.0, 3.987, -0.8999), (0.0, -6.204, -0.5837), (0.9056, -1.0, -0.8999), (0.6215, -5.957, -0.7139), (0.5587, 4.577, -0.8999), (0.0, -3.302, -0.8999), (0.0, -6.335, -0.5361), (0.4204, 4.829, -0.8999), (0.0, -3.776, -0.8999), (0.0, -6.46, -0.4844), (0.3542, 5.041, -0.8999), (0.0, 1.0, -0.8999), (0.0, -4.235, -0.8999), (0.9056, 1.0, -0.8999), (0.2539, 5.21, -0.8999), (0.0, -4.617, -0.8999), (0.9056, 2.188, -0.8999), (0.1089, 5.344, -0.8999), (0.0, -1.0, -0.8999), (0.0, -4.938, -0.8999), (0.8871, 2.928, -0.8999), (0.01293, 5.393, -0.8999), (0.0, -5.281, -0.8999), (0.0, 5.429, -0.8999), (0.8501, 3.427, -0.8999), (0.0, -5.68, -0.8999), (0.79, 3.987, -0.8999), (0.0, -1.0, -0.8999), (0.0, 4.242, -0.8999), (0.0, -5.957, -0.7139), (0.9056, -2.512, -0.8999), (0.5144, -6.204, -0.5837), (0.6836, 4.242, -0.8999), (0.0, 4.577, -0.8999), (0.9056, -3.302, -0.8999), (0.4251, -6.335, -0.5361), (0.0, 4.829, -0.8999), (0.8759, -3.776, -0.8999), (0.0, 2.188, -0.8999), (0.0, 5.041, -0.8999), (0.8411, -4.235, -0.8999), (0.9056, -1.0, -0.8999), (0.0, 5.21, -0.8999), (0.7965, -4.617, -0.8999), (0.0, 5.344, -0.8999), (0.7493, -4.938, -0.8999), (0.0, 2.928, -0.8999), (0.0, 5.393, -0.8999), (0.6979, -5.281, -0.8999), (0.01293, 5.429, -0.8999), (0.0, 3.427, -0.8999), (0.7108, -5.68, -0.8999), (0.0, 2.199, -1.39), (0.0, 1.012, -1.39), (0.0, -0.9885, -1.39), (0.702, -0.9885, -1.39), (0.702, 1.012, -1.39), (0.702, 2.199, -1.39), (0.6835, 2.939, -1.39), (0.0, 2.939, -1.39), (0.6465, 3.439, -1.39), (0.0, 3.439, -1.39), (0.5864, 3.998, -1.39), (0.0, 3.998, -1.39), (0.48, 4.109, -1.39), (0.0, 4.109, -1.39), (0.3551, 4.444, -1.39), (0.0, 4.444, -1.39), (0.2168, 4.696, -1.36), (0.0, 4.696, -1.36), (0.1506, 4.908, -1.32), (1.974e-18, 4.908, -1.32), (0.05025, 5.077, -1.262), (1.974e-18, 5.077, -1.262), (0.07315, 5.211, -1.195), (1.974e-18, 5.211, -1.195), (0.0, -0.9885, -1.39), (0.702, -0.9885, -1.39), (0.0, -2.501, -1.39), (0.702, -2.501, -1.39), (0.0, -3.291, -1.39), (0.702, -3.291, -1.39), (0.0, -3.765, -1.39), (0.6723, -3.765, -1.39), (0.0, -4.223, -1.39), (0.6375, -4.223, -1.39), (0.0, -4.605, -1.39), (0.5929, -4.605, -1.39), (0.0, -4.927, -1.39), (0.5666, -4.927, -1.39), (0.0, -5.27, -1.39), (0.5151, -5.27, -1.39)], [], [(4, 5, 3, 1), (5, 0, 2, 3), (0, 6, 7, 2), (6, 8, 9, 7), (8, 10, 11, 9), (10, 12, 13, 11), (12, 14, 15, 13), (14, 16, 17, 15), (16, 18, 19, 17), (18, 20, 21, 19), (20, 22, 23, 21), (22, 24, 25, 23), (24, 26, 27, 25), (1, 28, 29, 4), (28, 30, 31, 29), (30, 32, 33, 31), (32, 34, 35, 33), (34, 36, 37, 35), (36, 38, 39, 37), (38, 40, 41, 39), (40, 42, 43, 41), (42, 44, 45, 43), (44, 46, 47, 45), (46, 48, 49, 47), (48, 50, 51, 49), (50, 52, 53, 51), (52, 55, 57, 54), (52, 55, 56, 53), (55, 58, 57), (55, 58, 56), (90, 92, 307, 305), (72, 74, 293, 291), (99, 97, 314, 316), (81, 79, 300, 302), (64, 63, 281, 280), (98, 100, 315, 313), (80, 82, 301, 299), (89, 87, 304, 306), (71, 69, 290, 292), (82, 81, 302, 301), (62, 61, 284, 283), (81, 82, 84, 83), (83, 84, 86, 85), (88, 90, 305, 303), (70, 72, 291, 289), (97, 95, 312, 314), (79, 77, 298, 300), (96, 98, 313, 311), (78, 80, 299, 297), (60, 62, 283, 282), (87, 60, 282, 304), (101, 102, 104, 103), (103, 104, 106, 105), (105, 106, 108, 107), (107, 108, 110, 109), (109, 110, 112, 111), (111, 112, 114, 113), (113, 114, 115), (254, 226, 90, 88), (255, 227, 69, 71), (256, 228, 108, 106), (257, 229, 87, 89), (258, 230, 105, 107), (259, 231, 74, 72), (226, 232, 92, 90), (260, 255, 71, 73), (228, 233, 110, 108), (261, 257, 89, 91), (262, 258, 107, 109), (231, 234, 76, 74), (232, 235, 94, 92), (263, 260, 73, 75), (233, 236, 112, 110), (264, 261, 91, 93), (111, 262, 109), (234, 237, 78, 76), (265, 238, 64, 59), (235, 239, 96, 94), (266, 263, 75, 77), (267, 264, 93, 95), (268, 240, 62, 60), (237, 241, 80, 78), (239, 242, 98, 96), (269, 266, 77, 79), (240, 243, 61, 62), (270, 267, 95, 97), (236, 114, 112), (241, 244, 82, 80), (238, 245, 63, 64), (242, 246, 100, 98), (271, 269, 79, 81), (272, 270, 97, 99), (243, 247, 66, 61), (244, 248, 84, 82), (273, 265, 59, 65), (246, 249, 102, 100), (274, 271, 81, 83), (275, 272, 99, 101), (276, 250, 85, 86), (247, 251, 68, 66), (248, 276, 86, 84), (277, 273, 65, 67), (249, 252, 104, 102), (250, 274, 83, 85), (278, 275, 101, 103), (251, 253, 70, 68), (245, 254, 88, 63), (227, 277, 67, 69), (252, 256, 106, 104), (229, 268, 60, 87), (230, 278, 103, 105), (253, 259, 72, 70), (225, 174, 127, 168), (199, 194, 167, 124), (198, 184, 145, 122), (224, 171, 121, 166), (196, 193, 165, 118), (217, 169, 117, 152), (223, 225, 168, 164), (194, 191, 161, 167), (222, 190, 160, 162), (221, 224, 166, 159), (193, 189, 158, 165), (220, 192, 163, 157), (219, 223, 164, 156), (192, 222, 162, 163), (191, 188, 155, 161), (215, 115, 114), (190, 187, 154, 160), (218, 221, 159, 153), (189, 181, 140, 158), (216, 220, 157, 151), (212, 115, 113), (214, 219, 156, 149), (188, 186, 150, 155), (187, 185, 148, 154), (213, 218, 153, 147), (207, 217, 152, 139), (211, 216, 151, 146), (205, 215, 114, 136), (186, 183, 143, 150), (210, 214, 149, 144), (185, 182, 142, 148), (209, 213, 147, 141), (208, 212, 113, 111), (206, 211, 146, 138), (184, 210, 144, 145), (183, 179, 137, 143), (182, 178, 135, 142), (204, 209, 141, 134), (180, 208, 111), (181, 207, 139, 140), (203, 206, 138, 133), (180, 177, 132, 111), (179, 176, 131, 137), (202, 205, 136, 130), (178, 175, 129, 135), (201, 204, 134, 128), (200, 203, 133, 126), (177, 173, 125, 132), (176, 172, 123, 131), (197, 202, 130, 120), (175, 170, 119, 129), (195, 201, 128, 116), (174, 200, 126, 127), (173, 199, 124, 125), (172, 198, 122, 123), (171, 197, 120, 121), (170, 196, 118, 119), (169, 195, 116, 117), (29, 31, 195, 169), (12, 10, 196, 170), (47, 49, 197, 171), (30, 28, 198, 172), (48, 46, 199, 173), (13, 15, 200, 174), (31, 33, 201, 195), (14, 12, 170, 175), (49, 51, 202, 197), (32, 30, 172, 176), (50, 48, 173, 177), (15, 17, 203, 200), (33, 35, 204, 201), (16, 14, 175, 178), (51, 53, 205, 202), (34, 32, 176, 179), (52, 50, 177, 180), (17, 19, 206, 203), (0, 5, 207, 181), (52, 54, 208, 180), (35, 37, 209, 204), (18, 16, 178, 182), (36, 34, 179, 183), (1, 3, 210, 184), (19, 21, 211, 206), (54, 57, 212, 208), (37, 39, 213, 209), (20, 18, 182, 185), (3, 2, 214, 210), (38, 36, 183, 186), (53, 56, 215, 205), (21, 23, 216, 211), (5, 4, 217, 207), (39, 41, 218, 213), (22, 20, 185, 187), (40, 38, 186, 188), (2, 7, 219, 214), (57, 58, 115, 212), (23, 25, 220, 216), (6, 0, 181, 189), (41, 43, 221, 218), (24, 22, 187, 190), (56, 58, 115, 215), (42, 40, 188, 191), (27, 26, 222, 192), (7, 9, 223, 219), (25, 27, 192, 220), (8, 6, 189, 193), (43, 45, 224, 221), (26, 24, 190, 222), (44, 42, 191, 194), (9, 11, 225, 223), (4, 29, 169, 217), (10, 8, 193, 196), (45, 47, 171, 224), (28, 1, 184, 198), (46, 44, 194, 199), (11, 13, 174, 225), (168, 127, 259, 253), (124, 167, 278, 230), (122, 145, 268, 229), (166, 121, 256, 252), (118, 165, 277, 227), (152, 117, 254, 245), (164, 168, 253, 251), (167, 161, 275, 278), (162, 160, 274, 250), (159, 166, 252, 249), (165, 158, 273, 277), (157, 163, 276, 248), (156, 164, 251, 247), (163, 162, 250, 276), (161, 155, 272, 275), (160, 154, 271, 274), (153, 159, 249, 246), (158, 140, 265, 273), (151, 157, 248, 244), (149, 156, 247, 243), (155, 150, 270, 272), (154, 148, 269, 271), (147, 153, 246, 242), (139, 152, 245, 238), (146, 151, 244, 241), (136, 114, 236), (150, 143, 267, 270), (144, 149, 243, 240), (148, 142, 266, 269), (141, 147, 242, 239), (138, 146, 241, 237), (145, 144, 240, 268), (143, 137, 264, 267), (142, 135, 263, 266), (134, 141, 239, 235), (140, 139, 238, 265), (133, 138, 237, 234), (111, 132, 262), (137, 131, 261, 264), (130, 136, 236, 233), (135, 129, 260, 263), (128, 134, 235, 232), (126, 133, 234, 231), (132, 125, 258, 262), (131, 123, 257, 261), (120, 130, 233, 228), (129, 119, 255, 260), (116, 128, 232, 226), (127, 126, 231, 259), (125, 124, 230, 258), (123, 122, 229, 257), (121, 120, 228, 256), (119, 118, 227, 255), (117, 116, 226, 254), (281, 282, 283, 280), (280, 283, 284, 279), (279, 284, 285, 286), (286, 285, 287, 288), (288, 287, 289, 290), (290, 289, 291, 292), (292, 291, 293, 294), (294, 293, 295, 296), (296, 295, 297, 298), (298, 297, 299, 300), (300, 299, 301, 302), (282, 281, 303, 304), (304, 303, 305, 306), (306, 305, 307, 308), (308, 307, 309, 310), (310, 309, 311, 312), (312, 311, 313, 314), (314, 313, 315, 316), (316, 315, 317, 318), (102, 101, 318, 317), (73, 71, 292, 294), (91, 89, 306, 308), (61, 66, 285, 284), (100, 102, 317, 315), (65, 59, 279, 286), (101, 99, 316, 318), (74, 76, 295, 293), (92, 94, 309, 307), (75, 73, 294, 296), (93, 91, 308, 310), (66, 68, 287, 285), (67, 65, 286, 288), (76, 78, 297, 295), (94, 96, 311, 309), (59, 64, 280, 279), (77, 75, 296, 298), (95, 93, 310, 312), (68, 70, 289, 287), (63, 88, 303, 281), (69, 67, 288, 290)])
_k = {(0, 5): 1.0, (1, 4): 1.0, (1, 3): 1.0, (0, 2): 1.0, (2, 3): 1.0, (3, 5): 1.0, (4, 5): 1.0, (6, 7): 1.0, (2, 7): 1.0, (0, 6): 1.0, (8, 9): 1.0, (7, 9): 1.0, (6, 8): 1.0, (10, 11): 1.0, (9, 11): 1.0, (8, 10): 1.0, (12, 13): 1.0, (11, 13): 1.0, (10, 12): 1.0, (14, 15): 1.0, (13, 15): 1.0, (12, 14): 1.0, (16, 17): 1.0, (15, 17): 1.0, (14, 16): 1.0, (18, 19): 1.0, (17, 19): 1.0, (16, 18): 1.0, (20, 21): 1.0, (19, 21): 1.0, (18, 20): 1.0, (22, 23): 1.0, (21, 23): 1.0, (20, 22): 1.0, (24, 25): 1.0, (23, 25): 1.0, (22, 24): 1.0, (28, 29): 1.0, (4, 29): 1.0, (1, 28): 1.0, (30, 31): 1.0, (29, 31): 1.0, (28, 30): 1.0, (32, 33): 1.0, (31, 33): 1.0, (30, 32): 1.0, (34, 35): 1.0, (33, 35): 1.0, (32, 34): 1.0, (36, 37): 1.0, (35, 37): 1.0, (34, 36): 1.0, (38, 39): 1.0, (37, 39): 1.0, (36, 38): 1.0, (40, 41): 1.0, (39, 41): 1.0, (38, 40): 1.0, (42, 43): 1.0, (41, 43): 1.0, (40, 42): 1.0, (44, 45): 1.0, (43, 45): 1.0, (42, 44): 1.0, (46, 47): 1.0, (45, 47): 1.0, (44, 46): 1.0, (48, 49): 1.0, (47, 49): 1.0, (46, 48): 1.0, (50, 51): 1.0, (49, 51): 1.0, (48, 50): 1.0, (52, 53): 1.0, (51, 53): 1.0, (50, 52): 1.0, (55, 56): 1.0, (52, 55): 1.0, (53, 56): 1.0, (55, 58): 1.0, (56, 58): 1.0}
me_plane_001.attributes.new('crease_edge', 'FLOAT', 'EDGE').data.foreach_set('value', [_k.get((min(e.vertices), max(e.vertices)), 0.0) for e in me_plane_001.edges])
_uv = me_plane_001.uv_layers.new(name='UVMap')
_uv.uv.foreach_set('vector', [0.5, 0.0, 0.5, 1.0, 1.0, 1.0, 1.0, 0.0, 0.5, 1.0, 0.5, 1.0, 1.0, 1.0, 1.0, 1.0, 0.5, 1.0, 0.5, 1.0, 1.0, 1.0, 1.0, 1.0, 0.5, 1.0, 0.5, 1.0, 1.0, 1.0, 1.0, 1.0, 0.5, 1.0, 0.5, 1.0, 1.0, 1.0, 1.0, 1.0, 0.5, 1.0, 0.5, 1.0, 1.0, 1.0, 1.0, 1.0, 0.5, 1.0, 0.5, 1.0, 1.0, 1.0, 1.0, 1.0, 0.5, 1.0, 0.5, 1.0, 1.0, 1.0, 1.0, 1.0, 0.5, 1.0, 0.5, 1.0, 1.0, 1.0, 1.0, 1.0, 0.5, 1.0, 0.5, 1.0, 1.0, 1.0, 1.0, 1.0, 0.5, 1.0, 0.5, 1.0, 1.0, 1.0, 1.0, 1.0, 0.5, 1.0, 0.5, 1.0, 1.0, 1.0, 1.0, 1.0, 0.5, 1.0, 0.5, 1.0, 1.0, 1.0, 1.0, 1.0, 1.0, 0.0, 1.0, 0.0, 0.5, 0.0, 0.5, 0.0, 1.0, 0.0, 1.0, 0.0, 0.5, 0.0, 0.5, 0.0, 1.0, 0.0, 1.0, 0.0, 0.5, 0.0, 0.5, 0.0, 1.0, 0.0, 1.0, 0.0, 0.5, 0.0, 0.5, 0.0, 1.0, 0.0, 1.0, 0.0, 0.5, 0.0, 0.5, 0.0, 1.0, 0.0, 1.0, 0.0, 0.5, 0.0, 0.5, 0.0, 1.0, 0.0, 1.0, 0.0, 0.5, 0.0, 0.5, 0.0, 1.0, 0.0, 1.0, 0.0, 0.5, 0.0, 0.5, 0.0, 1.0, 0.0, 1.0, 0.0, 0.5, 0.0, 0.5, 0.0, 1.0, 0.0, 1.0, 0.0, 0.5, 0.0, 0.5, 0.0, 1.0, 0.0, 1.0, 0.0, 0.5, 0.0, 0.5, 0.0, 1.0, 0.0, 1.0, 0.0, 0.5, 0.0, 0.5, 0.0, 1.0, 0.0, 1.0, 0.0, 0.5, 0.0, 0.5, 0.0, 0.0, 0.0, 0.0, 0.0, 0.0, 0.0, 0.0, 0.0, 1.0, 0.0, 1.0, 0.0, 0.5, 0.0, 0.5, 0.0, 0.0, 0.0, 0.0, 0.0, 0.0, 0.0, 1.0, 0.0, 0.5, 0.0, 0.5, 0.0, 0.5, 0.0, 0.5, 0.0, 0.5, 0.0, 0.5, 0.0, 1.0, 1.0, 1.0, 1.0, 1.0, 1.0, 1.0, 1.0, 1.0, 0.0, 1.0, 0.0, 1.0, 0.0, 1.0, 0.0, 0.5, 1.0, 0.5, 1.0, 0.5, 1.0, 0.5, 1.0, 0.5, 1.0, 0.5, 0.0, 0.5, 0.0, 0.5, 1.0, 0.5, 0.0, 0.5, 0.0, 0.5, 0.0, 0.5, 0.0, 1.0, 1.0, 1.0, 1.0, 1.0, 1.0, 1.0, 1.0, 1.0, 0.0, 1.0, 0.0, 1.0, 0.0, 1.0, 0.0, 0.5, 1.0, 0.5, 1.0, 0.5, 1.0, 0.5, 1.0, 1.0, 1.0, 0.5, 1.0, 0.5, 1.0, 1.0, 1.0, 1.0, 1.0, 1.0, 1.0, 1.0, 1.0, 1.0, 1.0, 0.5, 1.0, 1.0, 1.0, 1.0, 1.0, 0.5, 1.0, 0.5, 1.0, 1.0, 1.0, 1.0, 1.0, 0.5, 1.0, 0.5, 0.0, 0.5, 0.0, 0.5, 0.0, 0.5, 0.0, 1.0, 1.0, 1.0, 1.0, 1.0, 1.0, 1.0, 1.0, 1.0, 0.0, 1.0, 0.0, 1.0, 0.0, 1.0, 0.0, 0.5, 1.0, 0.5, 1.0, 0.5, 1.0, 0.5, 1.0, 0.5, 0.0, 0.5, 0.0, 0.5, 0.0, 0.5, 0.0, 1.0, 1.0, 1.0, 1.0, 1.0, 1.0, 1.0, 1.0, 1.0, 0.0, 1.0, 1.0, 1.0, 1.0, 1.0, 0.0, 1.0, 0.0, 1.0, 0.0, 1.0, 0.0, 1.0, 0.0, 1.0, 0.0, 0.5, 0.0, 0.5, 0.0, 1.0, 0.0, 1.0, 0.0, 0.5, 0.0, 0.5, 0.0, 1.0, 0.0, 1.0, 0.0, 0.5, 0.0, 0.5, 0.0, 1.0, 0.0, 1.0, 0.0, 0.5, 0.0, 0.5, 0.0, 1.0, 0.0, 1.0, 0.0, 0.5, 0.0, 0.5, 0.0, 1.0, 0.0, 1.0, 0.0, 0.5, 0.0, 0.5, 0.0, 1.0, 0.0, 1.0, 0.0, 0.5, 0.0, 1.0, 0.0, 0.5, 0.0, 0.5, 0.0, 0.5, 0.0, 0.5, 0.0, 0.5, 1.0, 0.5, 1.0, 0.5, 1.0, 0.5, 1.0, 0.5, 0.0, 0.5, 0.0, 0.5, 0.0, 0.5, 0.0, 1.0, 0.0, 1.0, 0.0, 1.0, 0.0, 1.0, 0.0, 1.0, 0.0, 1.0, 0.0, 1.0, 0.0, 1.0, 0.0, 1.0, 1.0, 1.0, 1.0, 1.0, 1.0, 1.0, 1.0, 0.5, 0.0, 0.5, 0.0, 0.5, 0.0, 0.5, 0.0, 0.5, 1.0, 0.5, 1.0, 0.5, 1.0, 0.5, 1.0, 0.5, 0.0, 0.5, 0.0, 0.5, 0.0, 0.5, 0.0, 1.0, 0.0, 1.0, 0.0, 1.0, 0.0, 1.0, 0.0, 1.0, 0.0, 1.0, 0.0, 1.0, 0.0, 1.0, 0.0, 1.0, 1.0, 1.0, 1.0, 1.0, 1.0, 1.0, 1.0, 0.5, 0.0, 0.5, 0.0, 0.5, 0.0, 0.5, 0.0, 0.5, 1.0, 0.5, 1.0, 0.5, 1.0, 0.5, 1.0, 0.5, 0.0, 0.5, 0.0, 0.5, 0.0, 0.5, 0.0, 1.0, 0.0, 1.0, 0.0, 1.0, 0.0, 1.0, 0.0, 1.0, 0.0, 1.0, 0.0, 1.0, 0.0, 1.0, 1.0, 1.0, 1.0, 1.0, 1.0, 1.0, 1.0, 0.5, 1.0, 0.5, 1.0, 0.5, 1.0, 0.5, 1.0, 0.5, 0.0, 0.5, 0.0, 0.5, 0.0, 0.5, 0.0, 0.5, 1.0, 0.5, 1.0, 0.5, 1.0, 0.5, 1.0, 1.0, 0.0, 1.0, 0.0, 1.0, 0.0, 1.0, 0.0, 1.0, 0.0, 1.0, 1.0, 1.0, 1.0, 1.0, 0.0, 1.0, 1.0, 1.0, 1.0, 1.0, 1.0, 1.0, 1.0, 0.5, 0.0, 0.5, 0.0, 0.5, 0.0, 0.5, 0.0, 0.5, 1.0, 0.5, 1.0, 0.5, 1.0, 0.5, 1.0, 1.0, 1.0, 1.0, 1.0, 1.0, 1.0, 1.0, 1.0, 1.0, 0.0, 1.0, 0.0, 1.0, 0.0, 1.0, 0.0, 0.5, 0.0, 0.5, 0.0, 0.5, 0.0, 1.0, 1.0, 1.0, 1.0, 1.0, 1.0, 1.0, 1.0, 0.5, 1.0, 0.5, 0.0, 0.5, 0.0, 0.5, 1.0, 0.5, 0.0, 0.5, 0.0, 0.5, 0.0, 0.5, 0.0, 0.5, 1.0, 0.5, 1.0, 0.5, 1.0, 0.5, 1.0, 1.0, 0.0, 1.0, 0.0, 1.0, 0.0, 1.0, 0.0, 1.0, 1.0, 1.0, 1.0, 1.0, 1.0, 1.0, 1.0, 1.0, 1.0, 1.0, 1.0, 1.0, 1.0, 1.0, 1.0, 0.5, 1.0, 0.5, 1.0, 0.5, 1.0, 0.5, 1.0, 0.5, 0.0, 0.5, 0.0, 0.5, 0.0, 0.5, 0.0, 0.5, 1.0, 0.5, 1.0, 0.5, 1.0, 0.5, 1.0, 1.0, 0.0, 1.0, 0.0, 1.0, 0.0, 1.0, 0.0, 1.0, 1.0, 0.5, 1.0, 0.5, 1.0, 1.0, 1.0, 1.0, 1.0, 1.0, 1.0, 1.0, 1.0, 1.0, 1.0, 1.0, 1.0, 1.0, 1.0, 1.0, 1.0, 1.0, 1.0, 0.5, 1.0, 0.5, 1.0, 0.5, 1.0, 0.5, 1.0, 0.5, 0.0, 0.5, 0.0, 0.5, 0.0, 0.5, 0.0, 0.5, 1.0, 0.5, 1.0, 0.5, 1.0, 0.5, 1.0, 1.0, 0.0, 1.0, 0.0, 1.0, 0.0, 1.0, 0.0, 1.0, 1.0, 1.0, 1.0, 1.0, 1.0, 1.0, 1.0, 0.5, 0.0, 0.5, 0.0, 0.5, 0.0, 0.5, 0.0, 0.5, 1.0, 0.5, 1.0, 0.5, 1.0, 0.5, 1.0, 0.5, 0.0, 0.5, 0.0, 0.5, 0.0, 0.5, 0.0, 1.0, 0.0, 1.0, 0.0, 1.0, 0.0, 1.0, 0.0, 1.0, 0.0, 1.0, 0.0, 1.0, 0.0, 1.0, 0.0, 1.0, 1.0, 1.0, 1.0, 1.0, 1.0, 1.0, 1.0, 1.0, 1.0, 1.0, 1.0, 1.0, 1.0, 1.0, 1.0, 1.0, 0.0, 1.0, 0.0, 1.0, 0.0, 1.0, 0.0, 1.0, 0.0, 1.0, 0.0, 1.0, 0.0, 1.0, 0.0, 0.5, 0.0, 0.5, 0.0, 0.5, 0.0, 0.5, 0.0, 0.5, 1.0, 0.5, 1.0, 0.5, 1.0, 0.5, 1.0, 0.5, 0.0, 0.5, 0.0, 0.5, 0.0, 0.5, 0.0, 1.0, 1.0, 1.0, 1.0, 1.0, 1.0, 1.0, 1.0, 1.0, 0.0, 1.0, 0.0, 1.0, 0.0, 1.0, 0.0, 0.5, 1.0, 0.5, 1.0, 0.5, 1.0, 0.5, 1.0, 0.5, 0.0, 0.5, 0.0, 0.5, 0.0, 0.5, 0.0, 0.5, 1.0, 0.5, 1.0, 0.5, 1.0, 0.5, 1.0, 1.0, 1.0, 1.0, 1.0, 1.0, 1.0, 1.0, 1.0, 1.0, 1.0, 1.0, 1.0, 1.0, 1.0, 1.0, 1.0, 1.0, 1.0, 0.5, 1.0, 0.5, 1.0, 1.0, 1.0, 1.0, 0.0, 1.0, 0.0, 1.0, 0.0, 1.0, 0.0, 0.5, 0.0, 0.5, 0.0, 0.5, 0.0, 0.5, 1.0, 0.5, 1.0, 0.5, 1.0, 0.5, 1.0, 0.5, 0.0, 0.5, 0.0, 0.5, 0.0, 0.5, 0.0, 0.5, 1.0, 0.5, 1.0, 0.5, 1.0, 0.5, 1.0, 1.0, 1.0, 1.0, 1.0, 1.0, 1.0, 1.0, 1.0, 0.0, 0.0, 0.0, 0.0, 0.0, 0.0, 1.0, 1.0, 1.0, 1.0, 1.0, 1.0, 1.0, 1.0, 1.0, 0.0, 1.0, 0.0, 1.0, 0.0, 1.0, 0.0, 0.5, 1.0, 0.5, 1.0, 0.5, 1.0, 0.5, 1.0, 0.5, 0.0, 0.5, 0.0, 0.5, 0.0, 0.5, 0.0, 0.5, 1.0, 0.5, 0.0, 0.5, 0.0, 0.5, 1.0, 1.0, 1.0, 1.0, 1.0, 1.0, 1.0, 1.0, 1.0, 0.5, 0.0, 0.5, 0.0, 0.5, 0.0, 0.5, 0.0, 1.0, 0.0, 1.0, 0.0, 1.0, 0.0, 1.0, 0.0, 1.0, 1.0, 1.0, 1.0, 1.0, 1.0, 1.0, 1.0, 0.5, 1.0, 0.5, 1.0, 0.5, 1.0, 0.5, 1.0, 0.5, 0.0, 0.5, 0.0, 0.5, 0.0, 0.5, 0.0, 0.0, 0.0, 0.0, 0.0, 0.0, 0.0, 0.0, 0.0, 1.0, 1.0, 1.0, 1.0, 1.0, 1.0, 1.0, 1.0, 1.0, 0.0, 1.0, 1.0, 1.0, 1.0, 1.0, 0.0, 1.0, 0.0, 1.0, 0.0, 1.0, 0.0, 1.0, 0.0, 0.5, 1.0, 0.5, 1.0, 0.5, 1.0, 0.5, 1.0, 0.5, 0.0, 0.5, 0.0, 0.5, 0.0, 0.5, 0.0, 0.0, 0.0, 0.0, 0.0, 0.0, 0.0, 0.5, 1.0, 0.5, 1.0, 0.5, 1.0, 0.5, 1.0, 1.0, 1.0, 1.0, 1.0, 1.0, 1.0, 1.0, 1.0, 1.0, 0.0, 1.0, 0.0, 1.0, 0.0, 1.0, 0.0, 1.0, 0.0, 1.0, 0.0, 1.0, 0.0, 1.0, 0.0, 0.5, 0.0, 0.5, 0.0, 0.5, 0.0, 0.5, 0.0, 0.5, 1.0, 0.5, 1.0, 0.5, 1.0, 0.5, 1.0, 0.5, 0.0, 0.5, 0.0, 0.5, 0.0, 0.5, 0.0, 1.0, 1.0, 1.0, 1.0, 1.0, 1.0, 1.0, 1.0, 1.0, 0.0, 1.0, 0.0, 1.0, 0.0, 1.0, 0.0, 1.0, 0.0, 1.0, 0.0, 1.0, 0.0, 1.0, 0.0, 0.5, 0.0, 0.5, 0.0, 0.5, 0.0, 0.5, 0.0, 0.5, 1.0, 0.5, 1.0, 0.5, 1.0, 0.5, 1.0, 0.5, 0.0, 0.5, 0.0, 0.5, 0.0, 0.5, 0.0, 1.0, 1.0, 1.0, 1.0, 1.0, 1.0, 1.0, 1.0, 1.0, 0.0, 1.0, 0.0, 1.0, 0.0, 1.0, 0.0, 1.0, 0.0, 1.0, 0.0, 1.0, 0.0, 1.0, 0.0, 0.5, 0.0, 0.5, 0.0, 0.5, 0.0, 0.5, 0.0, 0.5, 1.0, 0.5, 1.0, 0.5, 1.0, 0.5, 1.0, 0.5, 0.0, 0.5, 0.0, 0.5, 0.0, 0.5, 0.0, 0.5, 0.0, 0.5, 0.0, 0.5, 0.0, 0.5, 0.0, 0.5, 1.0, 0.5, 1.0, 0.5, 1.0, 0.5, 1.0, 0.5, 0.0, 0.5, 0.0, 0.5, 0.0, 0.5, 0.0, 1.0, 0.0, 1.0, 0.0, 1.0, 0.0, 1.0, 0.0, 1.0, 0.0, 1.0, 0.0, 1.0, 0.0, 1.0, 0.0, 1.0, 1.0, 1.0, 1.0, 1.0, 1.0, 1.0, 1.0, 0.5, 0.0, 0.5, 0.0, 0.5, 0.0, 0.5, 0.0, 0.5, 1.0, 0.5, 1.0, 0.5, 1.0, 0.5, 1.0, 0.5, 0.0, 0.5, 0.0, 0.5, 0.0, 0.5, 0.0, 1.0, 0.0, 1.0, 0.0, 1.0, 0.0, 1.0, 0.0, 1.0, 0.0, 1.0, 0.0, 1.0, 0.0, 1.0, 0.0, 1.0, 1.0, 1.0, 1.0, 1.0, 1.0, 1.0, 1.0, 0.5, 0.0, 0.5, 0.0, 0.5, 0.0, 0.5, 0.0, 0.5, 1.0, 0.5, 1.0, 0.5, 1.0, 0.5, 1.0, 0.5, 0.0, 0.5, 0.0, 0.5, 0.0, 0.5, 0.0, 1.0, 0.0, 1.0, 0.0, 1.0, 0.0, 1.0, 0.0, 1.0, 0.0, 1.0, 0.0, 1.0, 0.0, 1.0, 0.0, 1.0, 1.0, 1.0, 1.0, 1.0, 1.0, 1.0, 1.0, 0.5, 1.0, 0.5, 1.0, 0.5, 1.0, 0.5, 1.0, 0.0, 0.0, 0.0, 0.0, 0.0, 0.0, 0.0, 0.0, 0.5, 0.0, 0.5, 0.0, 0.5, 0.0, 0.5, 0.0, 0.5, 1.0, 0.5, 1.0, 0.5, 1.0, 0.5, 1.0, 1.0, 0.0, 1.0, 0.0, 1.0, 0.0, 1.0, 0.0, 1.0, 0.0, 1.0, 1.0, 1.0, 1.0, 1.0, 0.0, 1.0, 1.0, 1.0, 1.0, 1.0, 1.0, 1.0, 1.0, 0.0, 0.0, 0.0, 0.0, 0.0, 0.0, 0.0, 0.0, 0.5, 0.0, 0.5, 0.0, 0.5, 0.0, 0.5, 0.0, 0.5, 1.0, 0.5, 1.0, 0.5, 1.0, 0.5, 1.0, 1.0, 1.0, 1.0, 1.0, 1.0, 1.0, 1.0, 1.0, 1.0, 0.0, 1.0, 0.0, 1.0, 0.0, 1.0, 0.0, 0.5, 0.0, 0.5, 0.0, 0.5, 0.0, 0.5, 0.0, 1.0, 1.0, 1.0, 1.0, 1.0, 1.0, 1.0, 1.0, 0.5, 1.0, 0.5, 0.0, 0.5, 0.0, 0.5, 1.0, 0.5, 0.0, 0.5, 0.0, 0.5, 0.0, 0.5, 0.0, 0.5, 1.0, 0.5, 1.0, 0.5, 1.0, 0.5, 1.0, 1.0, 0.0, 1.0, 0.0, 1.0, 0.0, 1.0, 0.0, 1.0, 1.0, 1.0, 1.0, 1.0, 1.0, 1.0, 1.0, 0.0, 0.0, 0.0, 0.0, 0.0, 0.0, 0.0, 0.0, 1.0, 1.0, 1.0, 1.0, 1.0, 1.0, 1.0, 1.0, 0.5, 1.0, 0.5, 1.0, 0.5, 1.0, 0.5, 1.0, 0.5, 0.0, 0.5, 0.0, 0.5, 0.0, 0.5, 0.0, 0.5, 1.0, 0.5, 1.0, 0.5, 1.0, 0.5, 1.0, 0.5, 0.0, 0.5, 0.0, 0.5, 0.0, 0.5, 0.0, 1.0, 0.0, 1.0, 0.0, 1.0, 0.0, 1.0, 0.0, 1.0, 1.0, 0.5, 1.0, 0.5, 1.0, 1.0, 1.0, 1.0, 1.0, 1.0, 1.0, 1.0, 1.0, 1.0, 1.0, 1.0, 1.0, 1.0, 1.0, 1.0, 1.0, 1.0, 1.0, 0.5, 1.0, 0.5, 1.0, 0.5, 1.0, 0.5, 1.0, 0.5, 0.0, 0.5, 0.0, 0.5, 0.0, 0.5, 0.0, 0.5, 1.0, 0.5, 1.0, 0.5, 1.0, 0.5, 1.0, 1.0, 0.0, 1.0, 0.0, 1.0, 0.0, 1.0, 0.0, 1.0, 1.0, 1.0, 1.0, 1.0, 1.0, 1.0, 1.0, 0.5, 0.0, 0.5, 0.0, 0.5, 0.0, 0.5, 0.0, 0.5, 1.0, 0.5, 1.0, 0.5, 1.0, 0.5, 1.0, 0.5, 0.0, 0.5, 0.0, 0.5, 0.0, 0.5, 0.0, 1.0, 0.0, 1.0, 0.0, 1.0, 0.0, 1.0, 0.0, 1.0, 0.0, 1.0, 0.0, 1.0, 0.0, 1.0, 0.0, 1.0, 1.0, 1.0, 1.0, 1.0, 1.0, 1.0, 1.0, 1.0, 1.0, 1.0, 1.0, 1.0, 1.0, 1.0, 1.0, 1.0, 0.0, 1.0, 0.0, 1.0, 0.0, 1.0, 0.0, 1.0, 0.0, 1.0, 0.0, 1.0, 0.0, 1.0, 0.0, 0.5, 0.0, 0.5, 0.0, 0.5, 0.0, 0.5, 0.0, 0.5, 1.0, 0.5, 1.0, 0.5, 1.0, 0.5, 1.0, 0.5, 0.0, 0.5, 0.0, 0.5, 0.0, 0.5, 0.0, 1.0, 1.0, 1.0, 1.0, 1.0, 1.0, 1.0, 1.0, 1.0, 0.0, 1.0, 0.0, 1.0, 0.0, 1.0, 0.0, 0.5, 1.0, 0.5, 1.0, 0.5, 1.0, 0.5, 1.0, 0.5, 0.0, 0.5, 0.0, 0.5, 0.0, 0.5, 0.0, 0.5, 1.0, 0.5, 1.0, 0.5, 1.0, 0.5, 1.0, 1.0, 1.0, 1.0, 1.0, 1.0, 1.0, 1.0, 1.0, 1.0, 1.0, 1.0, 1.0, 1.0, 1.0, 1.0, 1.0, 1.0, 1.0, 0.5, 1.0, 0.5, 1.0, 1.0, 1.0, 1.0, 0.0, 1.0, 0.0, 1.0, 0.0, 1.0, 0.0, 0.5, 1.0, 0.5, 1.0, 0.5, 1.0, 0.5, 1.0, 0.5, 0.0, 0.5, 0.0, 0.5, 0.0, 0.5, 0.0, 0.5, 1.0, 0.5, 1.0, 0.5, 1.0, 0.5, 1.0, 1.0, 1.0, 1.0, 1.0, 1.0, 1.0, 1.0, 1.0, 1.0, 1.0, 1.0, 1.0, 1.0, 1.0, 1.0, 1.0, 1.0, 0.0, 1.0, 0.0, 1.0, 0.0, 1.0, 0.0, 0.5, 1.0, 0.5, 1.0, 0.5, 1.0, 0.5, 1.0, 0.5, 0.0, 0.5, 0.0, 0.5, 0.0, 0.5, 0.0, 0.5, 1.0, 0.5, 0.0, 0.5, 0.0, 0.5, 1.0, 1.0, 1.0, 1.0, 1.0, 1.0, 1.0, 1.0, 1.0, 0.5, 0.0, 0.5, 0.0, 0.5, 0.0, 1.0, 0.0, 1.0, 0.0, 1.0, 0.0, 1.0, 0.0, 1.0, 1.0, 1.0, 1.0, 1.0, 1.0, 1.0, 1.0, 0.5, 1.0, 0.5, 1.0, 0.5, 1.0, 0.5, 1.0, 0.5, 0.0, 0.5, 0.0, 0.5, 0.0, 0.5, 0.0, 1.0, 1.0, 1.0, 1.0, 1.0, 1.0, 1.0, 1.0, 1.0, 0.0, 1.0, 1.0, 1.0, 1.0, 1.0, 0.0, 1.0, 0.0, 1.0, 0.0, 1.0, 0.0, 1.0, 0.0, 0.5, 1.0, 0.5, 1.0, 0.5, 1.0, 0.5, 1.0, 0.5, 0.0, 0.5, 0.0, 0.5, 0.0, 0.5, 0.0, 0.5, 1.0, 0.5, 1.0, 0.5, 1.0, 0.5, 1.0, 1.0, 1.0, 1.0, 1.0, 1.0, 1.0, 1.0, 1.0, 1.0, 0.0, 1.0, 0.0, 1.0, 0.0, 1.0, 0.0, 1.0, 0.0, 1.0, 0.0, 1.0, 0.0, 0.5, 0.0, 0.5, 0.0, 0.5, 0.0, 0.5, 0.0, 0.5, 1.0, 0.5, 1.0, 0.5, 1.0, 0.5, 1.0, 0.5, 0.0, 0.5, 0.0, 0.5, 0.0, 0.5, 0.0, 1.0, 1.0, 1.0, 1.0, 1.0, 1.0, 1.0, 1.0, 1.0, 0.0, 1.0, 0.0, 1.0, 0.0, 1.0, 0.0, 1.0, 0.0, 1.0, 0.0, 1.0, 0.0, 1.0, 0.0, 0.5, 0.0, 0.5, 0.0, 0.5, 0.0, 0.5, 0.0, 0.5, 1.0, 0.5, 1.0, 0.5, 1.0, 0.5, 1.0, 0.5, 0.0, 0.5, 0.0, 0.5, 0.0, 0.5, 0.0, 1.0, 1.0, 1.0, 1.0, 1.0, 1.0, 1.0, 1.0, 1.0, 0.0, 1.0, 0.0, 1.0, 0.0, 1.0, 0.0, 1.0, 0.0, 1.0, 0.0, 1.0, 0.0, 1.0, 0.0, 0.5, 0.0, 0.5, 0.0, 0.5, 0.0, 0.5, 0.0, 0.5, 1.0, 0.5, 1.0, 0.5, 1.0, 0.5, 1.0, 0.5, 0.0, 0.5, 0.0, 0.5, 0.0, 0.5, 0.0, 0.5, 0.0, 1.0, 0.0, 1.0, 1.0, 0.5, 1.0, 0.5, 1.0, 1.0, 1.0, 1.0, 1.0, 0.5, 1.0, 0.5, 1.0, 1.0, 1.0, 1.0, 1.0, 0.5, 1.0, 0.5, 1.0, 1.0, 1.0, 1.0, 1.0, 0.5, 1.0, 0.5, 1.0, 1.0, 1.0, 1.0, 1.0, 0.5, 1.0, 0.5, 1.0, 1.0, 1.0, 1.0, 1.0, 0.5, 1.0, 0.5, 1.0, 1.0, 1.0, 1.0, 1.0, 0.5, 1.0, 0.5, 1.0, 1.0, 1.0, 1.0, 1.0, 0.5, 1.0, 0.5, 1.0, 1.0, 1.0, 1.0, 1.0, 0.5, 1.0, 0.5, 1.0, 1.0, 1.0, 1.0, 1.0, 0.5, 1.0, 0.5, 1.0, 1.0, 1.0, 1.0, 1.0, 0.5, 1.0, 1.0, 0.0, 0.5, 0.0, 0.5, 0.0, 1.0, 0.0, 1.0, 0.0, 0.5, 0.0, 0.5, 0.0, 1.0, 0.0, 1.0, 0.0, 0.5, 0.0, 0.5, 0.0, 1.0, 0.0, 1.0, 0.0, 0.5, 0.0, 0.5, 0.0, 1.0, 0.0, 1.0, 0.0, 0.5, 0.0, 0.5, 0.0, 1.0, 0.0, 1.0, 0.0, 0.5, 0.0, 0.5, 0.0, 1.0, 0.0, 1.0, 0.0, 0.5, 0.0, 0.5, 0.0, 1.0, 0.0, 1.0, 0.0, 0.5, 0.0, 0.5, 0.0, 1.0, 0.0, 0.5, 0.0, 1.0, 0.0, 1.0, 0.0, 0.5, 0.0, 0.5, 1.0, 0.5, 1.0, 0.5, 1.0, 0.5, 1.0, 1.0, 0.0, 1.0, 0.0, 1.0, 0.0, 1.0, 0.0, 1.0, 1.0, 1.0, 1.0, 1.0, 1.0, 1.0, 1.0, 0.5, 0.0, 0.5, 0.0, 0.5, 0.0, 0.5, 0.0, 0.5, 1.0, 0.5, 1.0, 0.5, 1.0, 0.5, 1.0, 1.0, 0.0, 1.0, 0.0, 1.0, 0.0, 1.0, 0.0, 1.0, 1.0, 1.0, 1.0, 1.0, 1.0, 1.0, 1.0, 0.5, 0.0, 0.5, 0.0, 0.5, 0.0, 0.5, 0.0, 0.5, 1.0, 0.5, 1.0, 0.5, 1.0, 0.5, 1.0, 1.0, 0.0, 1.0, 0.0, 1.0, 0.0, 1.0, 0.0, 1.0, 1.0, 1.0, 1.0, 1.0, 1.0, 1.0, 1.0, 0.5, 1.0, 0.5, 1.0, 0.5, 1.0, 0.5, 1.0, 1.0, 1.0, 1.0, 1.0, 1.0, 1.0, 1.0, 1.0, 0.5, 0.0, 0.5, 0.0, 0.5, 0.0, 0.5, 0.0, 0.5, 1.0, 0.5, 1.0, 0.5, 1.0, 0.5, 1.0, 0.5, 1.0, 0.5, 1.0, 0.5, 1.0, 0.5, 1.0, 1.0, 0.0, 1.0, 0.0, 1.0, 0.0, 1.0, 0.0, 1.0, 1.0, 1.0, 1.0, 1.0, 1.0, 1.0, 1.0, 0.5, 0.0, 0.5, 0.0, 0.5, 0.0, 0.5, 0.0, 0.5, 1.0, 0.5, 1.0, 0.5, 1.0, 0.5, 1.0])
me_plane_001.use_remesh_fix_poles = True
me_plane_001.use_remesh_preserve_attributes = False
me_plane_001.update()

# ---- objects
ob_light = bpy.data.objects.new('Light', light_light)
ob_camera = bpy.data.objects.new('Camera', cam_camera)
ob_empty = bpy.data.objects.new('Empty', None)
ob_empty_001 = bpy.data.objects.new('Empty.001', None)
ob_cube = bpy.data.objects.new('Cube', me_cube)
ob_plane = bpy.data.objects.new('Plane', me_plane_001)

# ---- transforms, parenting, visibility, modifiers, constraints
ob_light.location = (4.076, 1.005, 5.904)
ob_light.rotation_euler = (0.6503, 0.05522, 1.866)
ob_light.lock_rotations_4d = False
ob_light.empty_display_type = 'ARROWS'
ob_light.color = (0.0, 0.0, 0.0, 0.0)
ob_light.lineart.crease_threshold = 0.0
ob_camera.location = (7.359, -6.926, 4.958)
ob_camera.rotation_euler = (1.109, 0.0, 0.8149)
ob_camera.lock_rotations_4d = False
ob_camera.empty_display_type = 'ARROWS'
ob_camera.color = (0.0, 0.0, 0.0, 0.0)
ob_camera.display_type = 'WIRE'
ob_camera.lineart.crease_threshold = 0.0
ob_empty.location = (-42.86, 43.92, 0.0)
ob_empty.rotation_euler = (0.0, 0.0, 1.571)
ob_empty.scale = (100.0, 100.0, 100.0)
ob_empty.empty_display_type = 'IMAGE'
ob_empty.empty_display_size = 5.0
ob_empty_001.location = (0.0, 44.64, -102.3)
ob_empty_001.rotation_euler = (1.571, 0.0, 1.571)
ob_empty_001.scale = (100.0, 100.0, 100.0)
ob_empty_001.empty_display_type = 'IMAGE'
ob_empty_001.empty_display_size = 5.0
ob_cube.location = (-8.587, 0.8513, 0.8411)
ob_cube.scale = (-154.1, 17.88, 17.88)
ob_plane.location = (0.0, 0.0, 18.48)
ob_plane.scale = (29.7, 29.7, 29.7)
_m = ob_plane.modifiers.new('Mirror', 'MIRROR')
_m = ob_plane.modifiers.new('Subdivision', 'SUBSURF')

# ---- collection membership
col_collection.objects.link(ob_light)
col_collection.objects.link(ob_camera)
col_collection.objects.link(ob_empty)
col_collection.objects.link(ob_empty_001)
col_collection.objects.link(ob_cube)
col_collection.objects.link(ob_plane)

# ---- scene / render settings (as saved in the file)
scene.camera = ob_camera
scene.frame_start = 1; scene.frame_end = 250; scene.frame_set(1)
scene.render.engine = 'BLENDER_EEVEE_NEXT'
scene.cycles.sampling_pattern = 'TABULATED_SOBOL'
scene.cycles.use_light_tree = False
scene.view_settings.view_transform = 'Filmic'
bpy.context.view_layer.update()
